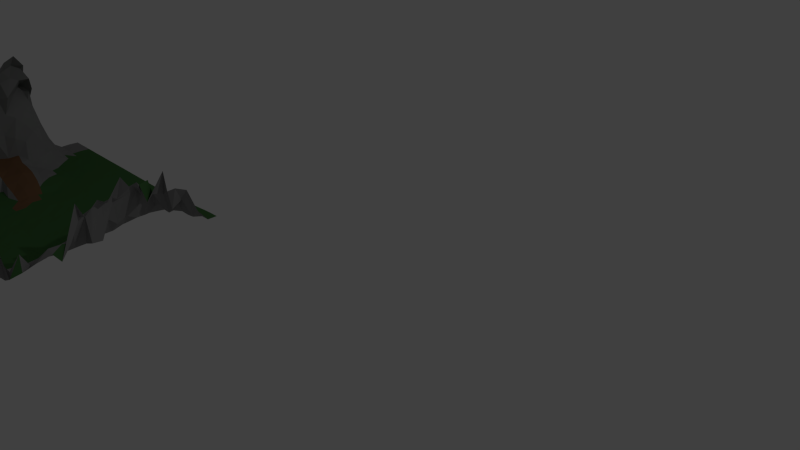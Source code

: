 # Source: VillageTest.blend  (saved by Blender 2.76.0; exported with 4.5.12 LTS)
import bpy
from mathutils import Matrix  # noqa: F401  (used for matrix-valued properties, if any)

bpy.ops.wm.read_factory_settings(use_empty=True)
scene = bpy.context.scene
scene.name = 'Scene'

# ---- collections
col_collection_1 = bpy.data.collections.new('Collection 1'); scene.collection.children.link(col_collection_1)

# ---- materials (node trees are filled in below, after node groups)
mat_rock = bpy.data.materials.new('Rock')
mat_rock.alpha_threshold = 0.0
mat_rock.use_transparent_shadow = False
mat_rock.diffuse_color = (0.2598, 0.2598, 0.2598, 1.0)
mat_rock.roughness = 0.5
mat_dirt = bpy.data.materials.new('Dirt')
mat_dirt.alpha_threshold = 0.0
mat_dirt.use_transparent_shadow = False
mat_dirt.diffuse_color = (0.214, 0.1152, 0.0608, 1.0)
mat_dirt.roughness = 0.5
mat_grass = bpy.data.materials.new('Grass')
mat_grass.alpha_threshold = 0.0
mat_grass.use_transparent_shadow = False
mat_grass.diffuse_color = (0.06327, 0.1679, 0.05485, 1.0)
mat_grass.roughness = 0.5

# ---- material node trees

# ---- world
world_world = bpy.data.worlds.new('World'); scene.world = world_world
world_world.color = (0.05127, 0.05127, 0.05127)
world_world.use_sun_shadow = False
world_world.sun_shadow_jitter_overblur = 0.0
world_world.cycles.sampling_method = 'MANUAL'
world_world.cycles.sample_map_resolution = 256

# ---- cameras
cam_camera = bpy.data.cameras.new('Camera')
cam_camera.clip_end = 100.0
cam_camera.lens = 35.0
cam_camera.sensor_width = 32.0
cam_camera.sensor_height = 18.0
cam_camera.ortho_scale = 7.314
cam_camera.dof.focus_distance = 0.0
cam_camera.dof.aperture_fstop = 128.0

# ---- lights
light_lamp = bpy.data.lights.new('Lamp', 'POINT')
light_lamp.transmission_factor = 0.0
light_lamp.cutoff_distance = 30.0
light_lamp.energy = 100.0
light_lamp.shadow_buffer_clip_start = 1.001
light_lamp.shadow_soft_size = 0.1
light_lamp.shadow_maximum_resolution = 0.006
light_lamp.use_absolute_resolution = True
light_lamp.cycles.use_multiple_importance_sampling = False

# ---- meshes
me_plane_001 = bpy.data.meshes.new('Plane.001')
me_plane_001.from_pydata([(-1.002, -1.0, 0.006134), (-1.015, 0.03252, 0.1204), (-0.8977, -0.4525, 0.2572), (-0.4999, -1.0, -3.729e-05), (-0.4997, 0.0001616, 0.0007154), (-0.5002, -0.4997, 0.001292), (-0.9071, -0.7348, 0.1861), (-0.2491, -1.0, -0.0002948), (-0.7516, -0.0004828, -0.0005251), (-0.8558, -0.1727, 0.3186), (-0.7332, -0.9961, -0.0001263), (-0.2522, 0.004519, 0.01869), (-0.4992, -0.2497, 0.0001796), (-0.5229, -0.7538, 0.01634), (-0.8035, -0.4866, 0.05832), (-0.248, -0.5003, 0.001798), (-0.2487, -0.7501, -0.0003916), (-0.8177, -0.7416, 0.03079), (-0.8095, -0.2375, 0.04798), (-0.2487, -0.2475, -0.0009352), (-0.9067, -0.8709, 0.1407), (-0.9996, 0.1249, -9.915e-05), (-0.1243, -1.0, -0.0002421), (-0.8823, 0.01078, 0.03987), (-0.8733, -0.3133, 0.2746), (-0.6144, -0.9976, -0.0001647), (-0.3749, 7.566e-05, 0.0003348), (-0.4988, -0.1246, 0.0003853), (-0.5151, -0.6263, 0.01005), (-0.9513, -0.4643, 0.1787), (-0.3745, -0.5001, -0.002396), (-0.8807, -0.5879, 0.2187), (-0.3734, -0.9999, -0.0005363), (-0.6243, -0.0001525, 0.0001536), (-0.8661, -0.02993, 0.3586), (-0.8544, -1.002, 0.0008591), (-0.1255, 0.01831, 0.08345), (-0.4997, -0.3749, -0.0001113), (-0.4963, -0.8572, 0.0006405), (-0.6323, -0.5083, 0.002523), (-0.1018, -0.4882, 0.05589), (-0.5, 0.125, 0.0001119), (-0.2498, 0.1278, 0.009739), (-0.7474, 0.124, -0.0007281), (-0.2487, -0.6266, 0.0002041), (-0.2477, -0.8749, -0.0007654), (-0.3749, -0.7501, -0.0003608), (-0.1281, -0.739, 0.04771), (-0.8023, -0.6186, 0.05298), (-0.7449, -0.8568, 0.01847), (-0.95, -0.7525, 0.1005), (-0.6328, -0.7535, 0.0123), (-0.7938, -0.1106, 0.04044), (-0.7985, -0.3644, 0.05224), (-0.9113, -0.2111, 0.194), (-0.6315, -0.2495, 0.0001184), (-0.2413, -0.1172, 0.01889), (-0.2469, -0.372, -0.0003337), (-0.3749, -0.25, -0.0001972), (-0.06092, -0.234, 0.1515), (-0.1026, -0.3624, 0.05523), (-0.3743, -0.3749, -0.000624), (-0.3744, -0.1249, -0.000393), (-0.6247, -0.3749, 0.000586), (-0.9501, -0.3458, 0.1299), (-0.9007, -0.07838, 0.1793), (-0.6299, -0.8411, 0.00561), (-0.946, -0.8768, 0.04744), (-0.965, -0.6032, 0.1214), (-0.1308, -0.8619, 0.04961), (-0.374, -0.875, -0.0003863), (-0.3747, -0.6254, -0.001984), (-0.625, 0.125, -1.335e-05), (-0.8716, 0.1237, -0.0009512), (-0.1222, 0.13, 0.01504), (-0.375, 0.125, 7.444e-05), (-0.1229, -0.6219, 0.03925), (-0.6273, -0.6119, 0.03692), (-0.6271, -0.1373, 0.00156), (-0.08739, -0.09665, 0.1609), (-0.9205, -0.9361, 0.07062), (-1.001, 0.06678, 0.01674), (-0.06211, -1.0, -0.0001287), (-0.948, 0.02526, 0.09518), (-0.8873, -0.3855, 0.267), (-0.5622, -1.0, -0.0001079), (-0.4373, 0.0001529, 0.0006767), (-0.4997, -0.06237, 0.0003896), (-0.5101, -0.569, -0.001048), (-0.9334, -0.4542, 0.2415), (-0.4365, -0.4998, -0.001418), (-0.9011, -0.6605, 0.2016), (-0.3117, -1.0, -0.0002733), (-0.6843, -0.001134, -0.00069), (-0.8636, -0.09122, 0.38), (-0.7871, -0.9992, 0.002084), (-0.188, 0.009625, 0.03455), (-0.4989, -0.3122, -0.0007528), (-0.5124, -0.8011, 0.003168), (-0.7492, -0.5014, -8.576e-06), (-0.1607, -0.5005, 0.003018), (-0.2485, -0.564, 0.000688), (-0.2489, -0.8125, -0.000423), (-0.4754, -0.7564, 0.003938), (-0.1858, -0.75, 0.0004225), (-0.8116, -0.5523, 0.05609), (-0.7861, -0.8015, 0.02408), (-0.9332, -0.7412, 0.1475), (-0.7228, -0.7495, 0.01166), (-0.7658, -0.05929, 0.01276), (-0.8009, -0.3004, 0.059), (-0.9003, -0.1762, 0.287), (-0.7318, -0.2223, 0.003498), (-0.246, -0.05697, 0.01567), (-0.2497, -0.3082, -0.005952), (-0.4359, -0.2494, 0.000482), (-0.173, -0.2509, 0.01096), (-0.9071, -0.8021, 0.1638), (-0.1868, -1.0, -0.0002286), (-0.8128, -0.001737, -0.0009116), (-0.8696, -0.2384, 0.3103), (-0.6618, -0.9935, 0.0003079), (-0.3132, 0.001107, 0.004843), (-0.4985, -0.187, 0.0004437), (-0.5231, -0.6856, 0.02035), (-0.9532, -0.4899, 0.06272), (-0.3119, -0.5003, 8.189e-05), (-0.895, -0.5172, 0.253), (-0.4369, -1.0, -0.0001876), (-0.5622, 0.0001338, 0.0006984), (-0.9299, 0.005468, 0.2568), (-0.938, -1.001, 0.003371), (-0.0643, 0.01477, 0.1432), (-0.4991, -0.4374, -0.001307), (-0.4996, -0.9354, 9.924e-05), (-0.564, -0.5003, 0.003046), (-0.07279, -0.4673, 0.1402), (-0.4999, 0.06259, 0.0004101), (-0.2521, 0.06747, 0.02006), (-0.7481, 0.06178, -0.0005346), (-0.2489, -0.6884, 4.872e-05), (-0.2489, -0.9375, -0.0003733), (-0.3123, -0.7501, -0.0009069), (-0.06562, -0.7434, 0.03414), (-0.7978, -0.6802, 0.04587), (-0.7363, -0.929, -0.0004615), (-0.9235, -0.7497, 0.03236), (-0.5603, -0.7605, 0.0317), (-0.8005, -0.1755, 0.04151), (-0.8094, -0.4249, 0.04943), (-0.8993, -0.237, 0.06097), (-0.5616, -0.2497, -9.397e-05), (-0.2432, -0.1824, 0.01247), (-0.2471, -0.4365, 0.004054), (-0.3116, -0.2491, -0.0001312), (-0.04147, -0.2011, 0.1943), (-0.06047, -0.2968, 0.09776), (-0.1151, -0.4328, 0.02715), (-0.1807, -0.3721, 0.01156), (-0.02972, -0.3496, 0.08921), (-0.3731, -0.3121, -0.001056), (-0.3737, -0.4373, -0.001559), (-0.436, -0.3747, -0.001163), (-0.3111, -0.3739, 6.192e-05), (-0.3746, -0.06229, 0.0006281), (-0.3747, -0.1874, -6.798e-05), (-0.437, -0.1247, 0.001217), (-0.3095, -0.1224, 0.006548), (-0.6261, -0.312, -0.000845), (-0.6255, -0.4373, -0.0003787), (-0.7582, -0.3737, -0.001072), (-0.5619, -0.3748, -0.0002592), (-0.9476, -0.2878, 0.1099), (-0.9396, -0.4014, 0.1585), (-0.906, -0.3153, 0.2453), (-0.8962, -0.3622, 0.06033), (-0.8957, -0.03095, 0.1191), (-0.9047, -0.1343, 0.1982), (-0.8955, -0.04441, 0.3037), (-0.8739, -0.1039, 0.05619), (-0.6399, -0.8001, 0.02863), (-0.6212, -0.9361, 0.001951), (-0.6929, -0.8549, 0.009073), (-0.5654, -0.849, 0.002477), (-0.9663, -0.8116, 0.08183), (-0.9009, -0.9386, 0.01159), (-0.9941, -0.8703, 0.08521), (-0.8838, -0.8782, 0.004753), (-0.9597, -0.5346, 0.159), (-0.9583, -0.6865, 0.09433), (-0.9214, -0.5905, 0.1913), (-0.9246, -0.6178, 0.04809), (-0.1345, -0.7919, 0.07832), (-0.1247, -0.9373, 0.000675), (-0.1863, -0.8747, 0.0003293), (-0.06469, -0.8694, 0.02096), (-0.3746, -0.8125, -0.0003254), (-0.373, -0.9374, -0.0006427), (-0.4358, -0.8729, -0.000353), (-0.3109, -0.8749, -0.0006496), (-0.3741, -0.5625, -0.001184), (-0.3745, -0.6876, -0.001063), (-0.4581, -0.6259, -0.0002429), (-0.312, -0.6259, -0.0002765), (-0.6249, 0.0625, 0.000127), (-0.686, 0.1244, -0.0004174), (-0.5625, 0.125, 4.111e-06), (-0.8697, 0.06049, -0.001486), (-0.9344, 0.1238, -0.0008636), (-0.8107, 0.1243, -0.0005006), (-0.1245, 0.07585, 0.06643), (-0.1864, 0.1294, 0.01463), (-0.05953, 0.1304, 0.01592), (-0.3748, 0.0626, 0.0004532), (-0.4375, 0.125, 1.763e-05), (-0.3123, 0.1255, 0.001511), (-0.08668, -0.5558, 0.04166), (-0.1175, -0.6802, 0.04695), (-0.1836, -0.6267, 0.008401), (-0.06472, -0.6157, 0.06839), (-0.6342, -0.5679, 0.02037), (-0.631, -0.6575, 0.01537), (-0.7003, -0.6196, 0.0355), (-0.5656, -0.6156, 0.02622), (-0.623, -0.06306, -7.571e-05), (-0.6215, -0.1824, 0.006765), (-0.7042, -0.1184, 0.02207), (-0.5618, -0.1249, -0.0007952), (-0.1284, -0.0366, 0.1327), (-0.06637, -0.1948, 0.06005), (-0.1616, -0.1219, 0.03065), (-0.04529, -0.08161, 0.2077), (-0.04166, -0.1277, 0.2383), (-0.143, -0.1945, 0.03553), (-0.1822, -0.05154, 0.03326), (-0.5612, -0.1871, 0.0004314), (-0.7127, -0.1786, 0.02736), (-0.6925, -0.06155, 0.005053), (-0.5681, -0.6769, 0.03134), (-0.7082, -0.6842, 0.008431), (-0.7118, -0.5606, 0.02492), (-0.06087, -0.6866, 0.02755), (-0.1755, -0.6881, 0.00536), (-0.1746, -0.5654, 0.0004992), (-0.3131, 0.06381, 0.00545), (-0.4374, 0.06254, 0.0001941), (-0.05885, 0.07285, 0.1313), (-0.1878, 0.07025, 0.02806), (-0.8126, 0.06252, 2.49e-05), (-0.934, 0.06323, 0.007928), (-0.5625, 0.06251, 5.494e-05), (-0.6848, 0.06149, -0.0007501), (-0.3116, -0.6879, -0.0003242), (-0.4847, -0.6941, 0.003799), (-0.4373, -0.5626, -0.001889), (-0.3101, -0.9374, -0.0008038), (-0.4371, -0.9375, -0.0001461), (-0.4369, -0.8125, 1.119e-05), (-0.06232, -0.9368, 0.002584), (-0.1871, -0.9375, -0.0001412), (-0.188, -0.8111, 0.005082), (-0.918, -0.6822, 0.04479), (-0.9394, -0.6644, 0.1706), (-0.9252, -0.516, 0.2322), (-0.8095, -0.9396, -0.001661), (-0.9652, -0.9382, 0.03494), (-0.9394, -0.8079, 0.1374), (-0.5625, -0.9375, 0.0002602), (-0.6777, -0.9313, -0.0007898), (-0.7122, -0.8037, 0.02244), (-0.894, -0.1684, 0.05518), (-0.9003, -0.1052, 0.3051), (-0.9572, -0.00666, 0.2148), (-0.9222, -0.4269, 0.05638), (-0.928, -0.3854, 0.2482), (-0.8929, -0.2546, 0.2384), (-0.5611, -0.4372, -0.001471), (-0.7523, -0.4365, 0.003872), (-0.7552, -0.3061, 0.004933), (-0.3102, -0.186, 0.003913), (-0.4366, -0.1873, -0.0008622), (-0.4369, -0.06229, 0.000233), (-0.3101, -0.4369, -0.0006603), (-0.4375, -0.4375, -0.0003998), (-0.4367, -0.3123, -0.0004958), (-0.0536, -0.4254, 0.05464), (-0.1812, -0.4351, 0.01348), (-0.177, -0.3105, 0.01101), (-0.04033, -0.2625, 0.2039), (-0.3118, -0.3104, -0.001778), (-0.3113, -0.06138, 0.003058), (-0.5614, -0.3123, -0.00108), (-0.8843, -0.3006, 0.06409), (-0.8432, -0.05199, 0.03571), (-0.5775, -0.8022, 0.015), (-0.916, -0.8158, 0.02212), (-0.9477, -0.5587, 0.05457), (-0.08476, -0.7707, 0.1604), (-0.3124, -0.8125, -7.262e-05), (-0.3119, -0.5635, -0.0008061), (-0.05533, -0.5503, 0.06778), (-0.5737, -0.5747, 0.003024), (-0.5622, -0.06244, -0.0001557), (-0.07279, -0.04628, 0.1265), (-1.011, -0.9682, 0.02161), (-1.003, 0.04584, 0.05877), (-0.9778, 0.0288, 0.1124), (-0.8881, -0.4218, 0.2599), (-0.5311, -1.0, -5.434e-05), (-0.4684, 0.0001916, 0.000848), (-0.4997, -0.03104, 0.0009044), (-0.5015, -0.5314, 0.002066), (-0.9307, -0.4505, 0.2486), (-0.4691, -0.5001, -0.0002406), (-0.9026, -0.6999, 0.1915), (-0.2811, -1.0, -4.574e-05), (-0.7167, -0.001169, -0.0009088), (-0.858, -0.134, 0.3377), (-0.7717, -0.9974, -0.0007161), (-0.2203, 0.006633, 0.02549), (-0.4978, -0.2806, -0.0001417), (-0.5229, -0.7756, 0.00932), (-0.7664, -0.4956, 0.01502), (-0.2137, -0.5004, 0.002621), (-0.2481, -0.5324, -0.0002926), (-0.2482, -0.7812, -0.0009802), (-0.5043, -0.7556, 0.009056), (-0.218, -0.7502, -0.000572), (-0.8126, -0.5169, 0.06121), (-0.8131, -0.7751, 0.02809), (-0.9291, -0.7374, 0.1655), (-0.7602, -0.7423, 0.02394), (-0.7555, -0.03194, 0.001559), (-0.8063, -0.269, 0.05535), (-0.883, -0.1768, 0.2976), (-0.7605, -0.243, 0.03034), (-0.2498, -0.02675, 0.016), (-0.2487, -0.2774, -0.004886), (-0.4683, -0.2498, 0.0008781), (-0.2149, -0.2474, 0.002536), (-0.9103, -0.835, 0.149), (-0.9981, 0.1556, -0.000518), (-0.1553, -1.0, -0.0003133), (-0.8511, 0.004257, 0.0148), (-0.8706, -0.2803, 0.273), (-0.6454, -0.9974, 0.0003032), (-0.3437, 0.0002261, 0.0009966), (-0.4994, -0.1561, -0.0005602), (-0.5191, -0.6524, 0.01777), (-0.9588, -0.4783, 0.118), (-0.3428, -0.4999, -0.0003928), (-0.8839, -0.552, 0.2392), (-0.4057, -1.0, -0.0001672), (-0.5935, 0.0001124, 0.0005318), (-0.9388, -0.009042, 0.3171), (-0.9016, -1.001, 0.00107), (-0.09304, 0.01589, 0.125), (-0.4989, -0.406, -0.0007071), (-0.4971, -0.8948, 0.0003341), (-0.5961, -0.5043, 0.00311), (-0.08598, -0.4861, 0.06569), (-0.5, 0.09378, 0.0001361), (-0.251, 0.09772, 0.01529), (-0.7473, 0.09274, -0.0007492), (-0.2485, -0.6577, -0.0009116), (-0.2497, -0.9062, -0.0001143), (-0.343, -0.7501, -0.001155), (-0.1039, -0.7307, 0.08193), (-0.8021, -0.6481, 0.05167), (-0.7636, -0.8993, 0.004256), (-0.9485, -0.752, 0.05578), (-0.5934, -0.762, 0.03132), (-0.8, -0.1414, 0.04347), (-0.8043, -0.3951, 0.04903), (-0.9329, -0.2224, 0.1068), (-0.593, -0.2496, -0.0008496), (-0.2414, -0.1496, 0.01653), (-0.2471, -0.4047, 0.00325), (-0.3417, -0.2495, -0.0006863), (-0.05788, -0.2144, 0.1686), (-0.06977, -0.2705, 0.1042), (-0.1122, -0.3963, 0.04572), (-0.2144, -0.3719, 0.004811), (-0.05461, -0.3487, 0.09697), (-0.3735, -0.2808, -0.000109), (-0.3739, -0.4059, 0.0005466), (-0.4659, -0.3744, -0.002342), (-0.3417, -0.3745, -0.0007786), (-0.3748, -0.03116, 0.0002742), (-0.3744, -0.1561, -0.0006365), (-0.4685, -0.1249, 8.608e-05), (-0.343, -0.1245, 0.00158), (-0.6294, -0.2811, 0.000416), (-0.6236, -0.4059, -0.001059), (-0.7801, -0.3727, 0.01976), (-0.5935, -0.375, -0.0005344), (-0.9155, -0.2619, 0.1649), (-0.9416, -0.3682, 0.1578), (-0.9034, -0.3145, 0.2582), (-0.9367, -0.3588, 0.07437), (-0.8836, -0.01269, 0.0767), (-0.904, -0.1072, 0.1956), (-0.8891, -0.03422, 0.3435), (-0.8753, -0.1024, 0.1158), (-0.6344, -0.7859, 0.02622), (-0.6224, -0.8908, 0.003217), (-0.7231, -0.8558, 0.009119), (-0.5985, -0.8313, 0.003484), (-0.9658, -0.7822, 0.08227), (-0.9289, -0.9061, 0.0292), (-0.916, -0.8695, 0.1043), (-0.92, -0.8774, 0.02656), (-0.9444, -0.4917, 0.1747), (-0.9864, -0.6414, 0.09844), (-0.9009, -0.5903, 0.2049), (-0.9662, -0.6172, 0.06484), (-0.1267, -0.7772, 0.01645), (-0.1252, -0.9033, 0.01071), (-0.2168, -0.8749, -0.0006557), (-0.09351, -0.8741, 0.00298), (-0.3739, -0.7812, -0.0004964), (-0.3743, -0.9062, -0.0002172), (-0.4662, -0.8635, 0.000383), (-0.3417, -0.8749, -0.0007855), (-0.3751, -0.5314, -0.0006252), (-0.3738, -0.6563, -0.0008917), (-0.5002, -0.634, 0.003315), (-0.3427, -0.6256, -0.001572), (-0.6244, 0.09351, -0.000175), (-0.7182, 0.1248, -0.0001501), (-0.5938, 0.125, 0.0), (-0.8708, 0.09216, -0.001174), (-0.9676, 0.1246, -0.0003125), (-0.8423, 0.1245, -0.0004063), (-0.1222, 0.1003, 0.02029), (-0.2183, 0.1288, 0.01314), (-0.09077, 0.1303, 0.01582), (-0.3749, 0.09379, 0.0001587), (-0.4687, 0.125, 2.573e-05), (-0.3437, 0.1251, 0.0002369), (-0.09291, -0.5177, 0.06405), (-0.1159, -0.6545, 0.03084), (-0.217, -0.6271, 0.001458), (-0.09754, -0.611, 0.0844), (-0.6378, -0.5482, 0.008678), (-0.6264, -0.6287, 0.03549), (-0.7547, -0.6186, 0.03449), (-0.5951, -0.6102, 0.03316), (-0.6233, -0.03183, -0.0003303), (-0.6244, -0.1524, 0.005776), (-0.7503, -0.1129, 0.03535), (-0.5918, -0.1251, 0.0001412), (-0.1312, -0.00396, 0.1157), (-0.08107, -0.1426, 0.1547), (-0.2028, -0.1181, 0.02471), (-0.071, -0.08495, 0.1903), (-0.9403, -0.9028, 0.09981), (-0.9976, 0.09284, -0.0006601), (-0.09371, -1.0, -1.253e-05), (-0.9112, 0.01722, 0.06814), (-0.8647, -0.3465, 0.2731), (-0.5908, -0.9994, -0.0001622), (-0.4061, 9.217e-05, 0.0004079), (-0.4992, -0.09347, 0.0003529), (-0.5162, -0.6018, 0.001611), (-0.9428, -0.4561, 0.2185), (-0.4049, -0.4998, -0.00158), (-0.8807, -0.628, 0.2091), (-0.3427, -1.0, -0.0003616), (-0.6548, -0.0004552, -8.937e-05), (-0.8643, -0.05609, 0.3957), (-0.8262, -1.002, 0.0009242), (-0.1593, 0.01826, 0.06524), (-0.4973, -0.3431, -0.001471), (-0.5031, -0.8281, 0.000212), (-0.6772, -0.5391, 0.005772), (-0.1082, -0.4973, 0.01699), (-0.5, 0.1562, 0.0), (-0.2491, 0.1582, 0.005835), (-0.7484, 0.1557, -0.0004342), (-0.2484, -0.5955, 1.377e-05), (-0.248, -0.8437, -0.000737), (-0.4081, -0.7505, 9.863e-05), (-0.1561, -0.7417, 0.03425), (-0.8044, -0.586, 0.05251), (-0.7678, -0.8295, 0.02448), (-0.9597, -0.7451, 0.1289), (-0.6737, -0.7476, 0.009667), (-0.781, -0.08408, 0.0206), (-0.8034, -0.3298, 0.06004), (-0.8927, -0.199, 0.2526), (-0.6738, -0.2296, 0.002413), (-0.2426, -0.08673, 0.01762), (-0.2489, -0.3399, -0.004612), (-0.4054, -0.2496, 0.001286), (-0.1162, -0.2549, 0.04209), (-0.9025, -0.7705, 0.1759), (-0.2171, -0.9999, -0.0005331), (-0.7806, -0.001955, -0.001709), (-0.8675, -0.2004, 0.3335), (-0.687, -0.9922, -0.0007657), (-0.283, 0.002657, 0.01138), (-0.4997, -0.2186, 7.68e-05), (-0.5208, -0.7222, 0.01908), (-0.9027, -0.4889, 0.05254), (-0.2796, -0.5003, -6.433e-05), (-0.8966, -0.4864, 0.257), (-0.4686, -1.0, -4.454e-05), (-0.5311, 6.54e-05, 0.0002894), (-1.019, 0.01829, 0.1881), (-0.9723, -0.9998, 0.00546), (-0.4999, -0.4687, 0.0001422), (-0.4991, -0.9687, -0.0002993), (-0.5304, -0.4994, 0.0008694), (-0.4998, 0.03136, 0.0004836), (-0.2526, 0.03643, 0.0214), (-0.7486, 0.03071, -0.0003946), (-0.2492, -0.7192, -0.000447), (-0.2495, -0.9687, -0.0001496), (-0.2801, -0.7501, -0.001084), (-0.805, -0.7113, 0.03824), (-0.7394, -0.9655, 8.106e-05), (-0.8722, -0.746, 0.03167), (-0.5346, -0.7524, 0.02496), (-0.8044, -0.2073, 0.04522), (-0.8075, -0.4553, 0.05304), (-0.8497, -0.2392, 0.05338), (-0.5307, -0.2498, 0.0006319), (-0.2458, -0.2156, 0.007063), (-0.2475, -0.4683, 0.003094), (-0.2797, -0.248, -0.001556), (-0.07702, -0.3266, 0.08207), (-0.1207, -0.4529, 0.068), (-0.1463, -0.3703, 0.0262), (-0.3724, -0.3431, -0.0007842), (-0.3746, -0.4687, -0.000479), (-0.404, -0.3745, -0.00163), (-0.2795, -0.3729, -0.0009525), (-0.3746, -0.09353, 0.0008985), (-0.3748, -0.2187, 0.000318), (-0.4053, -0.1247, 0.0003393), (-0.2751, -0.1198, 0.01244), (-0.6249, -0.3434, 0.0003728), (-0.6288, -0.4701, 0.001258), (-0.6583, -0.3748, -4.478e-05), (-0.5301, -0.3748, -0.001016), (-0.9502, -0.3198, 0.109), (-0.947, -0.4332, 0.1736), (-0.9369, -0.3315, 0.1921), (-0.8446, -0.3621, 0.05283), (-0.8932, -0.05515, 0.1529), (-0.9014, -0.1744, 0.2016), (-0.9376, -0.05801, 0.2474), (-0.8277, -0.1122, 0.04545), (-0.6406, -0.8186, 0.01446), (-0.6184, -0.9672, -0.0001465), (-0.6628, -0.8576, 0.007102), (-0.531, -0.8615, 0.002368), (-0.9571, -0.845, 0.07825), (-0.8806, -0.9711, 0.002116), (-0.9728, -0.8744, 0.06444), (-0.7982, -0.8681, 0.005828), (-0.9792, -0.5701, 0.1338), (-0.9774, -0.7159, 0.08122), (-0.9489, -0.5956, 0.1653), (-0.8567, -0.6202, 0.0568), (-0.1319, -0.829, 0.05611), (-0.1246, -0.9687, -0.0001384), (-0.1587, -0.8666, 0.0314), (-0.3736, -0.8437, -0.0007323), (-0.3741, -0.9687, -0.0003123), (-0.4061, -0.875, -7.253e-05), (-0.2781, -0.8749, -0.001101), (-0.3737, -0.5938, -0.001248), (-0.3751, -0.7188, -0.0004554), (-0.4057, -0.6251, -0.001816), (-0.2796, -0.6263, -0.0003099), (-0.625, 0.1562, 0.0), (-0.6248, 0.03125, 0.000148), (-0.6555, 0.1247, -0.0002192), (-0.5312, 0.125, 1.632e-05), (-0.8735, 0.1557, -0.0004196), (-0.8738, 0.03323, 0.01018), (-0.9059, 0.1249, -0.000101), (-0.779, 0.1241, -0.0006364), (-0.1223, 0.1612, 0.0146), (-0.1191, 0.03875, 0.04917), (-0.1543, 0.1298, 0.01495), (-0.375, 0.1562, 0.0), (-0.3748, 0.03139, 0.0006303), (-0.4062, 0.125, 3.539e-05), (-0.2811, 0.1265, 0.005249), (-0.115, -0.5887, 0.0431), (-0.1172, -0.7156, 0.02306), (-0.1535, -0.6214, 0.0352), (-0.6313, -0.5868, 0.03224), (-0.6304, -0.7291, 0.005796), (-0.6619, -0.6174, 0.03942), (-0.5398, -0.6218, 0.01847), (-0.6239, -0.09445, -0.000386), (-0.6263, -0.2165, 0.002496), (-0.6656, -0.127, 0.0117), (-0.5302, -0.1246, 0.00081), (-0.108, -0.05669, 0.1579), (-0.06419, -0.2265, 0.06372), (-0.1231, -0.1225, 0.06672), (-0.03833, -0.1086, 0.205), (-0.04012, -0.1753, 0.1783), (-0.06447, -0.1497, 0.1769), (-0.1485, -0.1587, 0.03658), (-0.1623, -0.2223, 0.01837), (-0.2043, -0.1848, 0.01473), (-0.07732, -0.1942, 0.09818), (-0.1861, -0.02026, 0.03714), (-0.174, -0.08453, 0.03395), (-0.2136, -0.0544, 0.02338), (-0.1519, -0.04799, 0.05115), (-0.5614, -0.156, -0.0006359), (-0.5618, -0.2184, 0.001328), (-0.5894, -0.1863, 0.0007792), (-0.5302, -0.1872, 9.768e-05), (-0.7135, -0.1457, 0.02926), (-0.7142, -0.2134, 0.0259), (-0.758, -0.1761, 0.03654), (-0.6641, -0.1784, 0.02078), (-0.6889, -0.03138, 0.0004724), (-0.6983, -0.1033, 0.009726), (-0.7282, -0.06933, 0.00908), (-0.6575, -0.06258, 0.0009805), (-0.5618, -0.6402, 0.03177), (-0.5747, -0.7184, 0.03), (-0.5972, -0.6803, 0.01584), (-0.5363, -0.6765, 0.0297), (-0.6974, -0.6503, 0.02743), (-0.7212, -0.7188, 0.004831), (-0.7437, -0.6799, 0.03104), (-0.6628, -0.671, 0.0126), (-0.7193, -0.5422, 0.01475), (-0.7087, -0.5894, 0.03226), (-0.7572, -0.5586, 0.02731), (-0.6734, -0.5647, 0.02511), (-0.07379, -0.6354, 0.1114), (-0.06701, -0.7088, 0.0549), (-0.09672, -0.677, 0.06337), (-0.1781, -0.6576, 0.00693), (-0.1803, -0.7194, 0.0007108), (-0.214, -0.6885, 0.0003069), (-0.1421, -0.6833, 0.02933), (-0.1578, -0.5339, -0.003068), (-0.1848, -0.5963, 0.004705), (-0.216, -0.5641, 0.001334), (-0.1236, -0.5654, 0.004664), (-0.3127, 0.09462, 0.003332), (-0.3134, 0.03265, 0.006018), (-0.3438, 0.06263, 0.0005805), (-0.2827, 0.06564, 0.01288), (-0.4375, 0.09378, 0.0001212), (-0.4375, 0.03128, 0.0001128), (-0.4687, 0.06254, 0.0001676), (-0.4062, 0.0625, 1.442e-05), (-0.4375, 0.1562, 0.0), (-0.05938, 0.1007, 0.05372), (-0.05049, 0.03254, 0.1516), (-0.08592, 0.06749, 0.09288), (-0.1873, 0.09976, 0.02126), (-0.1879, 0.03991, 0.03136), (-0.2206, 0.06903, 0.02534), (-0.1554, 0.07213, 0.03295), (-0.1857, 0.1598, 0.01082), (-0.8084, 0.0922, -0.001145), (-0.8112, 0.03064, -0.0004222), (-0.8392, 0.0608, -0.001252), (-0.7785, 0.06148, -0.0007542), (-0.9373, 0.09367, -5.629e-05), (-0.9394, 0.04171, 0.04267), (-0.9666, 0.06498, 0.01368), (-0.9045, 0.06248, 0.002293), (-0.9358, 0.1556, -0.0004786), (-0.5625, 0.09376, 3.069e-05), (-0.5625, 0.03127, 9.543e-05), (-0.5935, 0.06249, 0.0001897), (-0.5311, 0.06259, 0.0003795), (-0.6861, 0.09323, -0.0003867), (-0.6854, 0.03047, -0.0005487), (-0.7165, 0.06164, -0.0006396), (-0.6554, 0.06221, -0.0001804), (-0.687, 0.1561, -0.0001449), (-0.3118, -0.657, -0.0004664), (-0.3124, -0.719, -0.0007413), (-0.3435, -0.6878, -0.00116), (-0.2809, -0.6884, -0.0008799), (-0.4742, -0.6604, 0.0009078), (-0.4854, -0.7252, 0.005356), (-0.5079, -0.6954, 0.009094), (-0.4085, -0.6882, -0.0003791), (-0.4369, -0.5313, -0.002376), (-0.4602, -0.6102, 0.001719), (-0.4722, -0.5634, -0.0006369), (-0.4062, -0.5627, -0.002257), (-0.3102, -0.9062, -0.0007459), (-0.3118, -0.9687, -0.0002173), (-0.3435, -0.9375, -6.802e-05), (-0.2805, -0.9375, -0.0002577), (-0.4367, -0.9055, -0.00019), (-0.4369, -0.9687, -0.0002117), (-0.4675, -0.9368, -0.0003394), (-0.4059, -0.9375, -0.0001164), (-0.4614, -0.775, 0.002963), (-0.4364, -0.843, -0.0003357), (-0.4814, -0.7963, 0.004672), (-0.4048, -0.8125, -0.0008326), (-0.0669, -0.897, 0.03533), (-0.06148, -0.9687, -0.0003355), (-0.0936, -0.9369, 0.002055), (-0.1867, -0.9062, -0.0002624), (-0.1856, -0.9687, -0.0006195), (-0.2172, -0.9374, -0.0005004), (-0.1547, -0.9374, -0.0005085), (-0.1868, -0.78, 0.003956), (-0.1878, -0.8417, 0.007432), (-0.2173, -0.8124, -0.000498), (-0.1553, -0.8109, 0.005321), (-0.9165, -0.6512, 0.04443), (-0.9156, -0.7175, 0.03935), (-0.9544, -0.687, 0.04809), (-0.866, -0.6791, 0.04648), (-0.9122, -0.6275, 0.188), (-0.9392, -0.6962, 0.1617), (-0.9202, -0.6548, 0.1924), (-0.9595, -0.675, 0.1378), (-0.9293, -0.4886, 0.2338), (-0.9259, -0.5516, 0.2117), (-0.9205, -0.5168, 0.2395), (-0.9453, -0.5206, 0.2071), (-0.8399, -0.9078, -0.0004538), (-0.8039, -0.9687, -6.943e-05), (-0.8597, -0.9399, 0.002368), (-0.7719, -0.9335, -0.0004093), (-0.9858, -0.9028, 0.06093), (-0.9509, -0.9691, 0.01502), (-0.9528, -0.9368, 0.04114), (-0.9433, -0.9373, 0.02411), (-0.9399, -0.7718, 0.1374), (-0.936, -0.8407, 0.113), (-0.922, -0.8063, 0.1535), (-0.9574, -0.8115, 0.1067), (-0.5615, -0.9013, 0.001948), (-0.5621, -0.9687, -0.0001439), (-0.5924, -0.9371, 0.001074), (-0.5308, -0.9367, -8.033e-05), (-0.6835, -0.8929, 0.002431), (-0.6759, -0.9641, -0.0004082), (-0.7058, -0.9283, -2.835e-05), (-0.6531, -0.934, 0.001308), (-0.7193, -0.7795, 0.02578), (-0.697, -0.831, 0.01528), (-0.7512, -0.8049, 0.01764), (-0.673, -0.8034, 0.02501), (-0.878, -0.1376, 0.05425), (-0.8961, -0.2057, 0.05617), (-0.8903, -0.1685, 0.136), (-0.8493, -0.1744, 0.04656), (-0.8985, -0.07168, 0.317), (-0.8883, -0.1471, 0.2822), (-0.8901, -0.09636, 0.3438), (-0.9103, -0.1221, 0.2547), (-0.9565, 0.01075, 0.1561), (-0.9681, -0.02209, 0.2683), (-0.9527, 0.001987, 0.2455), (-0.9247, -0.0171, 0.1714), (-0.9103, -0.3955, 0.05259), (-0.9412, -0.4568, 0.06111), (-0.9292, -0.4115, 0.1192), (-0.8685, -0.4252, 0.05807), (-0.9202, -0.3502, 0.2486), (-0.9295, -0.4205, 0.2433), (-0.917, -0.3827, 0.255), (-0.9338, -0.3881, 0.2258), (-0.8962, -0.2141, 0.2856), (-0.9042, -0.2887, 0.2259), (-0.8903, -0.2442, 0.2743), (-0.9284, -0.2689, 0.1826), (-0.561, -0.4061, -0.002499), (-0.5623, -0.4685, 0.0002631), (-0.5926, -0.4372, -0.001023), (-0.5311, -0.4375, -0.0004007), (-0.7555, -0.4049, 0.0002013), (-0.7522, -0.4694, 0.002313), (-0.7667, -0.4346, 0.01084), (-0.6641, -0.4374, -0.001163), (-0.7486, -0.2811, 0.002938), (-0.7544, -0.3433, -0.001443), (-0.7757, -0.3095, 0.02179), (-0.6657, -0.312, -0.0001028), (-0.3094, -0.154, 0.005066), (-0.3109, -0.2181, 0.001685), (-0.3425, -0.1871, 0.0003377), (-0.2767, -0.1842, 0.007881), (-0.4365, -0.1559, 0.0001697), (-0.4356, -0.2181, 0.0008438), (-0.4676, -0.1873, -0.001268), (-0.4048, -0.1869, 0.001061), (-0.4371, -0.03099, 0.001016), (-0.4369, -0.09359, -0.000148), (-0.468, -0.0622, 0.0006204), (-0.4059, -0.06229, 0.0009076), (-0.3095, -0.4053, 0.0005191), (-0.3108, -0.4685, -0.0003063), (-0.3418, -0.4369, 2.68e-05), (-0.2785, -0.4366, 0.001756), (-0.4363, -0.406, -0.001121), (-0.4375, -0.4689, -0.001752), (-0.4686, -0.4376, -0.001068), (-0.4055, -0.4373, -0.0006159), (-0.4372, -0.2812, -0.0004542), (-0.4356, -0.3434, -0.001926), (-0.4667, -0.3121, -0.001655), (-0.4057, -0.3123, -0.0002225), (-0.04694, -0.3891, 0.07018), (-0.05736, -0.4593, 0.04616), (-0.08412, -0.4143, 0.09376), (-0.1803, -0.4036, 0.01392), (-0.1778, -0.4669, 0.01151), (-0.214, -0.4359, 0.008314), (-0.1491, -0.4328, 0.02503), (-0.174, -0.2813, 0.009061), (-0.1804, -0.3404, 0.011), (-0.2166, -0.3084, -0.002608), (-0.1203, -0.308, 0.05516), (-0.03526, -0.2446, 0.1597), (-0.02929, -0.3285, 0.05959), (-0.0335, -0.2943, 0.1002), (-0.311, -0.2794, -0.0027), (-0.311, -0.342, -0.002589), (-0.3414, -0.3115, -0.001239), (-0.2814, -0.3091, -0.005374), (-0.3128, -0.03061, 0.002633), (-0.31, -0.09167, 0.005192), (-0.3434, -0.06239, 0.000104), (-0.2787, -0.05932, 0.008705), (-0.561, -0.2809, -0.001435), (-0.5616, -0.3435, -0.0006254), (-0.5929, -0.3124, -0.00101), (-0.5298, -0.3121, -0.0008585), (-0.8941, -0.2685, 0.06496), (-0.8879, -0.3315, 0.06648), (-0.9301, -0.2967, 0.06405), (-0.8422, -0.2981, 0.06177), (-0.8257, -0.02854, 0.01237), (-0.8487, -0.08289, 0.04302), (-0.8711, -0.04361, 0.07108), (-0.8044, -0.05766, 0.01619), (-0.5661, -0.789, 0.02494), (-0.5792, -0.8121, 0.006183), (-0.6067, -0.8009, 0.02036), (-0.547, -0.7994, 0.008218), (-0.9158, -0.783, 0.0346), (-0.9006, -0.8462, 0.009513), (-0.9476, -0.8132, 0.05167), (-0.8627, -0.813, 0.008091), (-0.9543, -0.5241, 0.05954), (-0.9393, -0.5872, 0.04878), (-0.967, -0.5456, 0.102), (-0.8885, -0.5546, 0.05729), (-0.07357, -0.7587, 0.08889), (-0.07329, -0.8222, 0.08239), (-0.09672, -0.8045, 0.03011), (-0.3116, -0.7813, -0.0005506), (-0.3108, -0.8437, -0.0009315), (-0.3417, -0.8124, -0.0007697), (-0.2808, -0.8126, -0.0005462), (-0.3112, -0.5318, -0.0007987), (-0.3121, -0.5949, -0.0008726), (-0.3431, -0.5629, -0.0004958), (-0.2802, -0.5637, 0.0003794), (-0.5625, 0.1562, 0.0), (-0.8114, 0.1558, -0.0003019), (-0.05944, 0.1618, 0.0164), (-0.3122, 0.1567, 0.001351), (-0.05032, -0.5264, 0.03609), (-0.06069, -0.5812, 0.07547), (-0.08325, -0.545, 0.08445), (-0.5694, -0.539, 0.002332), (-0.5707, -0.5973, 0.01768), (-0.605, -0.5747, 0.01467), (-0.5453, -0.5775, 0.00278), (-0.5623, -0.03123, 0.0001148), (-0.5617, -0.09379, -0.0004579), (-0.5924, -0.06279, -0.0001309), (-0.5307, -0.06227, 0.0006768), (-0.08737, 0.02124, 0.198), (-0.06979, -0.06422, 0.1864), (-0.09882, -0.02271, 0.18), (-0.08595, -0.05613, 0.1656), (-0.09952, -0.0127, 0.1333), (-0.5307, -0.09344, 0.001155), (-0.5926, -0.09363, 0.0005312), (-0.5929, -0.03138, 0.0003165), (-0.5456, -0.6038, 0.009245), (-0.5993, -0.5883, 0.02614), (-0.6042, -0.558, 0.003102), (-0.0863, -0.5862, 0.05507), (-0.06904, -0.5228, 0.04662), (-0.2807, 0.1573, 0.003135), (-0.3437, 0.1563, 0.0002525), (-0.09078, 0.1616, 0.01591), (-0.7798, 0.1557, -0.0003929), (-0.842, 0.1556, -0.0004897), (-0.5312, 0.1562, 0.0), (-0.5938, 0.1562, 0.0), (-0.2802, -0.5954, -0.00165), (-0.3431, -0.5942, -0.0001985), (-0.3434, -0.5319, -0.003014), (-0.28, -0.8437, -0.0004965), (-0.343, -0.8437, -0.0002551), (-0.3432, -0.7813, -0.000793), (-0.1068, -0.8171, 0.1016), (-0.1005, -0.767, 0.05649), (-0.8789, -0.5829, 0.0563), (-0.9759, -0.5791, 0.08298), (-0.9611, -0.509, 0.1155), (-0.8294, -0.8433, 0.006369), (-0.9311, -0.8467, 0.03935), (-0.9512, -0.7833, 0.05085), (-0.5439, -0.8258, 0.002423), (-0.6104, -0.8089, 0.01146), (-0.5962, -0.7932, 0.02889), (-0.8177, -0.08353, 0.0257), (-0.8787, -0.06876, 0.09701), (-0.8596, -0.0206, 0.04049), (-0.8433, -0.3278, 0.05888), (-0.9269, -0.3319, 0.0672), (-0.9376, -0.2647, 0.09142), (-0.5291, -0.3432, -0.001124), (-0.5919, -0.3434, -0.001508), (-0.5934, -0.2811, -0.0006627), (-0.2762, -0.0893, 0.01081), (-0.343, -0.09327, 0.00159), (-0.3437, -0.03124, 2.832e-05), (-0.2796, -0.3404, -0.003895), (-0.3412, -0.3428, -0.0001101), (-0.3428, -0.2807, 8.187e-06), (-0.03699, -0.3171, 0.1058), (-0.05408, -0.2511, 0.1562), (-0.1378, -0.3396, 0.03599), (-0.2163, -0.3401, -0.0001124), (-0.2162, -0.2779, -0.002131), (-0.1389, -0.4674, 0.01157), (-0.2152, -0.468, 0.006259), (-0.2142, -0.4042, 0.007908), (-0.08457, -0.4626, 0.03391), (-0.07652, -0.3938, 0.05359), (-0.4047, -0.3432, 0.0002126), (-0.4671, -0.3433, -0.0008922), (-0.4673, -0.281, -0.002106), (-0.406, -0.4688, -0.001101), (-0.4687, -0.4687, 1.481e-05), (-0.4684, -0.4062, -0.0002988), (-0.2792, -0.4684, 0.001647), (-0.3435, -0.4688, -0.00142), (-0.3415, -0.4055, 0.0005926), (-0.4062, -0.09371, 0.0001249), (-0.4683, -0.09347, 0.001182), (-0.4686, -0.03119, 9.002e-05), (-0.4047, -0.2182, 0.0004993), (-0.4671, -0.2182, 1.779e-06), (-0.4676, -0.1557, 0.001353), (-0.2787, -0.2169, 0.003627), (-0.3422, -0.2183, -0.0002683), (-0.3425, -0.1556, 0.001673), (-0.66, -0.3436, -0.0007269), (-0.7774, -0.342, 0.01849), (-0.772, -0.2752, 0.02831), (-0.6699, -0.4693, 0.001867), (-0.7658, -0.4648, 0.01321), (-0.7748, -0.4037, 0.01729), (-0.5304, -0.4685, -0.0006263), (-0.5942, -0.4685, 0.001464), (-0.5934, -0.4062, -0.0006442), (-0.9236, -0.3073, 0.1807), (-0.8934, -0.2817, 0.2514), (-0.8907, -0.2059, 0.308), (-0.9539, -0.4215, 0.2264), (-0.9255, -0.4176, 0.2503), (-0.9203, -0.3467, 0.2635), (-0.8867, -0.4589, 0.05342), (-0.9532, -0.4479, 0.1037), (-0.9481, -0.3869, 0.08806), (-0.9306, -0.03617, 0.2162), (-0.8888, -0.01215, 0.3045), (-0.9875, 0.01613, 0.1795), (-0.9109, -0.1557, 0.2547), (-0.8887, -0.1369, 0.3067), (-0.8932, -0.06062, 0.359), (-0.8542, -0.2061, 0.04795), (-0.9016, -0.1957, 0.127), (-0.8982, -0.1275, 0.1274), (-0.6671, -0.8352, 0.01794), (-0.7401, -0.8334, 0.01655), (-0.752, -0.7744, 0.02077), (-0.6531, -0.9675, 3.247e-05), (-0.6956, -0.9609, 0.0002709), (-0.7136, -0.8937, 0.00337), (-0.5307, -0.9687, -0.0001705), (-0.5901, -0.9679, -0.0001105), (-0.5923, -0.892, 0.002529), (-0.9643, -0.839, 0.09209), (-0.9271, -0.8394, 0.1288), (-0.9366, -0.7677, 0.1584), (-0.9202, -0.9689, 0.008585), (-0.9819, -0.9686, 0.0197), (-0.9641, -0.9042, 0.06928), (-0.7631, -0.964, 0.0001675), (-0.8546, -0.9702, -0.001465), (-0.8972, -0.9094, 0.01051), (-0.9598, -0.5583, 0.1811), (-0.9205, -0.55, 0.2225), (-0.921, -0.4847, 0.2436), (-0.957, -0.7057, 0.1339), (-0.9269, -0.7008, 0.1726), (-0.9075, -0.624, 0.1974), (-0.866, -0.7155, 0.03914), (-0.9597, -0.7166, 0.05041), (-0.9601, -0.6513, 0.05645), (-0.1557, -0.8425, 0.004345), (-0.218, -0.8437, -0.0003439), (-0.2182, -0.7813, -0.0007384), (-0.1556, -0.9687, -0.0002244), (-0.218, -0.9687, -0.0002446), (-0.2177, -0.9062, -0.0003452), (-0.09329, -0.9687, -0.0001502), (-0.09705, -0.8989, 0.02777), (-0.4052, -0.8437, -0.0004282), (-0.4668, -0.836, 0.0002624), (-0.4938, -0.7804, 0.004896), (-0.4048, -0.9687, -0.0004873), (-0.4682, -0.9687, -0.0001804), (-0.466, -0.899, -0.0001026), (-0.2811, -0.9687, -4.355e-05), (-0.3416, -0.9687, -0.0007147), (-0.3413, -0.9061, -0.0007947), (-0.4059, -0.594, -0.002093), (-0.4773, -0.5964, -2.203e-05), (-0.4688, -0.531, 0.001138), (-0.4076, -0.7189, 0.0006819), (-0.5084, -0.7279, 0.01017), (-0.5079, -0.6619, 0.007586), (-0.2808, -0.7192, -0.0008605), (-0.3431, -0.7188, -0.0007148), (-0.3438, -0.6567, -0.0008816), (-0.6562, 0.1562, -2.516e-05), (-0.7179, 0.1559, -0.0002421), (-0.654, 0.03041, -0.0005691), (-0.7155, 0.03004, -0.0008942), (-0.7184, 0.09362, -9.425e-05), (-0.5312, 0.03129, 0.0001589), (-0.5933, 0.03116, 7.421e-05), (-0.5937, 0.09377, 0.0001038), (-0.9045, 0.1556, -0.0004943), (-0.9664, 0.1554, -0.0006522), (-0.9064, 0.03737, 0.02629), (-0.9723, 0.04499, 0.0547), (-0.9677, 0.09337, -0.0002814), (-0.7771, 0.02965, -0.001172), (-0.8415, 0.03048, 0.0001326), (-0.8435, 0.09365, -7.476e-05), (-0.1539, 0.1605, 0.01268), (-0.2174, 0.1591, 0.008629), (-0.1565, 0.04405, 0.04462), (-0.2209, 0.03844, 0.02807), (-0.2196, 0.09889, 0.01928), (-0.08207, 0.0322, 0.07468), (-0.08922, 0.09862, 0.02548), (-0.4062, 0.1562, 0.0), (-0.4688, 0.1562, 0.0), (-0.4062, 0.03127, 9.335e-05), (-0.4685, 0.03139, 0.0006055), (-0.4686, 0.09382, 0.0003047), (-0.2832, 0.0345, 0.01367), (-0.3437, 0.03157, 0.001418), (-0.3436, 0.09385, 0.0003909), (-0.1503, -0.5936, 0.02109), (-0.2169, -0.5959, 0.0009919), (-0.2134, -0.5326, 0.0002119), (-0.1468, -0.7177, 0.01126), (-0.2164, -0.7192, -0.0002586), (-0.2152, -0.658, 0.0002328), (-0.09777, -0.7065, 0.06214), (-0.09214, -0.6524, 0.04352), (-0.6691, -0.5892, 0.03486), (-0.754, -0.5884, 0.03574), (-0.7616, -0.5279, 0.01926), (-0.6709, -0.7192, 0.004439), (-0.7394, -0.7123, 0.02689), (-0.7439, -0.6629, 0.0322), (-0.5333, -0.7153, 0.02793), (-0.5945, -0.7218, 0.01507), (-0.5945, -0.6414, 0.03471), (-0.6626, -0.09189, 0.005448), (-0.7398, -0.09456, 0.01595), (-0.7248, -0.03054, 0.002111), (-0.6697, -0.2135, 0.01302), (-0.7628, -0.2085, 0.03359), (-0.7534, -0.1436, 0.04037), (-0.5301, -0.2185, -0.0005838), (-0.5918, -0.218, 0.0006119), (-0.5905, -0.1555, -0.0003195), (-0.141, -0.08205, 0.07138), (-0.2098, -0.08479, 0.02391), (-0.2174, -0.02425, 0.02377), (-0.09706, -0.2295, 0.05241), (-0.212, -0.2158, 0.009177), (-0.2002, -0.1525, 0.02038), (-0.06625, -0.1794, 0.17), (-0.06519, -0.1359, 0.1678), (-0.09864, -0.1566, 0.1014), (-0.1554, -0.01664, 0.04966), (-0.5306, -0.1559, 0.001211), (-0.6617, -0.1497, 0.01844), (-0.6538, -0.03217, -0.0004642), (-0.5356, -0.644, 0.02676), (-0.6591, -0.6378, 0.03537), (-0.6766, -0.5525, 0.01334), (-0.1424, -0.6576, 0.01283), (-0.09032, -0.5288, 0.01812), (-0.2819, 0.09614, 0.009287), (-0.4062, 0.09376, 3.383e-05), (-0.1545, 0.1002, 0.02109), (-0.7798, 0.09321, -0.0003994), (-0.9037, 0.09279, -0.0007099), (-0.5312, 0.0938, 0.0002071), (-0.656, 0.09366, -6.405e-05), (-0.2802, -0.6574, -0.0008967), (-0.4066, -0.6566, -0.001206), (-0.4056, -0.5312, -0.001705), (-0.281, -0.9062, -6.676e-05), (-0.4043, -0.9062, -0.0006384), (-0.4056, -0.7813, -0.0001172), (-0.1564, -0.9037, 0.009195), (-0.1591, -0.776, 0.02), (-0.8629, -0.6479, 0.04892), (-0.9385, -0.6253, 0.1651), (-0.9558, -0.4888, 0.2133), (-0.792, -0.9027, 0.000659), (-0.9615, -0.9056, 0.04031), (-0.9596, -0.7764, 0.1248), (-0.5291, -0.8988, 0.0006842), (-0.6516, -0.8924, 0.002444), (-0.6733, -0.7751, 0.02654), (-0.8462, -0.1397, 0.05044), (-0.8849, -0.09524, 0.2566), (-0.9196, 0.0004915, 0.1197), (-0.8546, -0.3958, 0.04818), (-0.9314, -0.3584, 0.2149), (-0.9098, -0.2295, 0.2322), (-0.5301, -0.4061, -0.001507), (-0.66, -0.4061, -0.001323), (-0.6686, -0.2814, -0.001224), (-0.2754, -0.1514, 0.01183), (-0.406, -0.1561, 0.0004651), (-0.4059, -0.03107, 0.0007512), (-0.2788, -0.4052, 0.0009363), (-0.4043, -0.4058, -0.001104), (-0.4062, -0.2813, -0.0002119), (-0.148, -0.4009, 0.02801), (-0.1265, -0.2827, 0.0357), (-0.2805, -0.2782, -0.004073), (-0.2814, -0.02878, 0.0092), (-0.5304, -0.281, -2.871e-05), (-0.8458, -0.2692, 0.05446), (-0.7924, -0.03083, 0.002674), (-0.5407, -0.7777, 0.01701), (-0.8756, -0.7775, 0.01811), (-0.9046, -0.5199, 0.054), (-0.2812, -0.7813, -0.0002994), (-0.2804, -0.5323, -0.0002906), (-0.5356, -0.5361, 0.002615), (-0.531, -0.03116, 0.0002622)], [], [(310, 4, 508), (311, 5, 513), (324, 15, 505), (325, 16, 519), (328, 14, 504), (329, 17, 522), (1171, 321, 13), (332, 8, 498), (1169, 333, 18), (320, 12, 527), (336, 11, 501), (337, 19, 530), (380, 59, 495), (381, 60, 533), (384, 58, 494), (385, 61, 536), (377, 57, 537), (388, 26, 462), (389, 62, 540), (376, 56, 541), (1157, 392, 55), (393, 63, 544), (357, 37, 545), (1154, 396, 54), (397, 64, 548), (373, 53, 549), (400, 23, 459), (401, 65, 552), (372, 52, 553), (1148, 404, 51), (405, 66, 556), (358, 38, 557), (1145, 408, 50), (1144, 409, 67), (369, 49, 561), (1142, 412, 29), (1141, 413, 68), (1140, 368, 48), (416, 47, 483), (417, 69, 568), (1137, 420, 46), (421, 70, 571), (365, 45, 572), (424, 30, 466), (425, 71, 575), (364, 44, 576), (428, 72, 579), (361, 41, 580), (431, 73, 583), (363, 43, 584), (434, 74, 587), (437, 75, 590), (362, 42, 591), (440, 40, 476), (441, 76, 594), (444, 39, 475), (445, 77, 597), (1120, 348, 28), (448, 33, 469), (1118, 449, 78), (347, 27, 602), (452, 36, 472), (453, 79, 605), (606, 231, 455), (607, 232, 608), (609, 230, 454), (610, 233, 611), (604, 229, 612), (613, 96, 319), (614, 234, 615), (603, 228, 616), (1106, 617, 227), (618, 235, 619), (502, 123, 620), (621, 226, 450), (1102, 622, 236), (600, 225, 624), (625, 93, 316), (626, 237, 627), (599, 224, 628), (1097, 629, 223), (630, 238, 631), (1095, 503, 124), (1094, 633, 222), (1093, 634, 239), (596, 221, 636), (1091, 637, 99), (1090, 638, 240), (1089, 595, 220), (641, 219, 443), (642, 241, 643), (644, 218, 442), (645, 242, 646), (593, 217, 647), (648, 100, 323), (649, 243, 650), (592, 216, 651), (652, 215, 439), (653, 244, 654), (515, 138, 655), (656, 214, 438), (657, 245, 658), (589, 213, 659), (661, 212, 436), (662, 246, 663), (664, 211, 435), (665, 247, 666), (586, 210, 667), (669, 209, 433), (670, 248, 671), (516, 139, 672), (673, 208, 432), (674, 249, 675), (582, 207, 676), (678, 206, 430), (679, 250, 680), (514, 137, 681), (682, 205, 429), (683, 251, 684), (578, 204, 685), (687, 203, 427), (688, 252, 689), (517, 140, 690), (691, 202, 426), (692, 253, 693), (1044, 574, 201), (695, 90, 313), (696, 254, 697), (573, 200, 698), (699, 199, 423), (700, 255, 701), (518, 141, 702), (1037, 703, 198), (1036, 704, 256), (570, 197, 706), (1034, 707, 103), (1033, 708, 257), (569, 196, 710), (711, 195, 419), (712, 258, 713), (714, 194, 418), (715, 259, 716), (567, 193, 717), (718, 104, 327), (719, 260, 720), (566, 192, 721), (1023, 722, 191), (723, 261, 724), (520, 144, 725), (1020, 726, 190), (1019, 727, 262), (1018, 563, 189), (1017, 730, 89), (1016, 731, 263), (1015, 562, 188), (1014, 734, 187), (1013, 735, 264), (1012, 521, 145), (1011, 738, 186), (1010, 739, 265), (1009, 559, 185), (1008, 742, 107), (1007, 743, 266), (1006, 558, 184), (1005, 746, 183), (1004, 747, 267), (512, 134, 749), (750, 182, 406), (1001, 751, 268), (1000, 555, 181), (999, 754, 108), (998, 755, 269), (554, 180, 757), (758, 179, 403), (995, 759, 270), (524, 148, 761), (762, 178, 402), (992, 763, 271), (991, 551, 177), (766, 83, 306), (767, 272, 768), (550, 176, 769), (770, 175, 399), (771, 273, 772), (525, 149, 773), (984, 774, 174), (983, 775, 274), (982, 547, 173), (981, 778, 111), (980, 779, 275), (979, 546, 172), (782, 171, 395), (783, 276, 784), (511, 133, 785), (975, 786, 170), (974, 787, 277), (543, 169, 789), (790, 112, 335), (791, 278, 792), (970, 542, 168), (794, 167, 391), (795, 279, 796), (528, 152, 797), (798, 166, 390), (799, 280, 800), (539, 165, 801), (802, 86, 309), (803, 281, 804), (538, 164, 805), (806, 163, 387), (807, 282, 808), (529, 153, 809), (810, 162, 386), (811, 283, 812), (535, 161, 813), (814, 115, 338), (815, 284, 816), (534, 160, 817), (818, 159, 383), (819, 285, 820), (821, 158, 382), (822, 286, 823), (532, 157, 824), (825, 116, 339), (826, 287, 827), (531, 156, 828), (829, 155, 379), (830, 288, 831), (832, 154, 378), (833, 289, 834), (493, 114, 835), (836, 122, 346), (837, 290, 838), (492, 113, 839), (935, 840, 151), (841, 291, 842), (473, 97, 843), (932, 844, 150), (845, 292, 846), (930, 489, 110), (848, 119, 343), (849, 293, 850), (488, 109, 851), (852, 147, 371), (853, 294, 854), (924, 474, 98), (923, 856, 146), (922, 857, 295), (921, 485, 106), (920, 860, 125), (919, 861, 296), (918, 484, 105), (864, 143, 367), (865, 297, 866), (867, 142, 366), (868, 298, 869), (481, 102, 870), (871, 126, 350), (872, 299, 873), (480, 101, 874), (879, 136, 360), (880, 300, 881), (882, 135, 359), (899, 883, 301), (464, 88, 885), (886, 129, 353), (887, 302, 888), (463, 87, 889), (890, 132, 356), (891, 303, 892), (893, 892, 228), (455, 893, 603), (231, 891, 893), (894, 356, 36), (892, 894, 452), (303, 890, 894), (895, 889, 302), (602, 895, 887), (27, 463, 895), (896, 888, 224), (451, 896, 599), (227, 887, 896), (897, 353, 33), (888, 897, 448), (302, 886, 897), (883, 898, 885), (223, 598, 898), (598, 28, 464), (595, 899, 884), (77, 447, 899), (447, 223, 883), (900, 359, 39), (884, 900, 444), (301, 882, 900), (901, 881, 216), (443, 901, 592), (219, 880, 901), (902, 360, 40), (881, 902, 440), (300, 879, 902), (591, 903, 878), (42, 478, 903), (439, 904, 588), (215, 878, 904), (436, 905, 585), (212, 877, 905), (584, 906, 876), (43, 479, 906), (433, 907, 581), (209, 876, 907), (580, 908, 875), (41, 477, 908), (430, 909, 577), (206, 875, 909), (910, 874, 299), (576, 910, 872), (44, 480, 910), (911, 873, 200), (427, 911, 573), (203, 872, 911), (912, 350, 30), (873, 912, 424), (299, 871, 912), (913, 870, 298), (572, 913, 868), (45, 481, 913), (914, 869, 196), (423, 914, 569), (199, 868, 914), (915, 366, 46), (869, 915, 420), (298, 867, 915), (916, 866, 192), (419, 916, 566), (195, 865, 916), (917, 367, 47), (866, 917, 416), (297, 864, 917), (861, 918, 863), (191, 565, 918), (565, 48, 484), (562, 919, 862), (68, 415, 919), (415, 191, 861), (412, 920, 349), (188, 862, 920), (862, 296, 860), (857, 921, 859), (187, 561, 921), (561, 49, 485), (558, 922, 858), (67, 411, 922), (411, 187, 857), (408, 923, 370), (184, 858, 923), (858, 295, 856), (853, 924, 855), (183, 557, 924), (557, 38, 474), (925, 854, 180), (66, 407, 925), (407, 183, 853), (404, 926, 371), (854, 926, 404), (294, 852, 926), (927, 851, 293), (553, 927, 849), (52, 488, 927), (928, 850, 176), (403, 928, 550), (179, 849, 928), (929, 343, 23), (850, 929, 400), (293, 848, 929), (930, 847, 292), (549, 930, 845), (53, 489, 930), (546, 931, 846), (399, 931, 546), (175, 845, 931), (396, 932, 374), (172, 846, 932), (846, 292, 844), (933, 843, 291), (545, 933, 841), (37, 473, 933), (542, 934, 842), (63, 395, 934), (171, 841, 934), (392, 935, 375), (168, 842, 935), (842, 291, 840), (936, 839, 290), (541, 936, 837), (56, 492, 936), (937, 838, 164), (391, 937, 538), (167, 837, 937), (938, 346, 26), (838, 938, 388), (290, 836, 938), (939, 835, 289), (537, 939, 833), (57, 493, 939), (940, 834, 160), (387, 940, 534), (163, 833, 940), (941, 378, 58), (834, 941, 384), (289, 832, 941), (942, 831, 156), (383, 942, 531), (159, 830, 942), (943, 379, 59), (831, 943, 380), (288, 829, 943), (944, 828, 287), (533, 944, 826), (60, 531, 944), (945, 827, 114), (382, 945, 493), (158, 826, 945), (946, 339, 19), (827, 946, 337), (287, 825, 946), (947, 824, 286), (476, 947, 822), (40, 532, 947), (948, 823, 153), (323, 948, 529), (100, 822, 948), (949, 382, 57), (823, 949, 377), (286, 821, 949), (950, 820, 157), (360, 950, 532), (136, 819, 950), (951, 383, 60), (820, 951, 381), (285, 818, 951), (952, 817, 284), (536, 952, 815), (61, 534, 952), (953, 816, 97), (386, 953, 473), (162, 815, 953), (954, 338, 12), (816, 954, 320), (284, 814, 954), (955, 813, 283), (466, 955, 811), (30, 535, 955), (956, 812, 133), (313, 956, 511), (90, 811, 956), (957, 386, 37), (812, 957, 357), (283, 810, 957), (958, 809, 282), (505, 958, 807), (15, 529, 958), (959, 808, 161), (350, 959, 535), (126, 807, 959), (960, 387, 61), (808, 960, 385), (282, 806, 960), (961, 805, 281), (540, 961, 803), (62, 538, 961), (962, 804, 87), (390, 962, 463), (166, 803, 962), (963, 309, 4), (804, 963, 310), (281, 802, 963), (964, 801, 280), (494, 964, 799), (58, 539, 964), (965, 800, 123), (338, 965, 502), (115, 799, 965), (966, 390, 27), (800, 966, 347), (280, 798, 966), (967, 797, 279), (530, 967, 795), (19, 528, 967), (968, 796, 165), (378, 968, 539), (154, 795, 968), (969, 391, 62), (796, 969, 389), (279, 794, 969), (970, 793, 278), (170, 544, 970), (544, 63, 542), (489, 971, 792), (53, 394, 971), (170, 791, 971), (333, 972, 335), (110, 792, 972), (792, 278, 790), (973, 789, 277), (99, 475, 973), (39, 543, 973), (525, 974, 788), (14, 322, 974), (322, 99, 787), (373, 975, 394), (149, 788, 975), (788, 277, 786), (976, 785, 276), (513, 976, 783), (5, 511, 976), (977, 784, 169), (359, 977, 543), (135, 783, 977), (978, 395, 63), (784, 978, 393), (276, 782, 978), (779, 979, 781), (548, 979, 779), (64, 546, 979), (344, 980, 780), (24, 398, 980), (398, 174, 779), (981, 334, 9), (120, 780, 981), (780, 275, 778), (775, 982, 777), (89, 465, 982), (465, 29, 547), (307, 983, 776), (2, 312, 983), (312, 89, 775), (460, 984, 398), (84, 776, 984), (776, 274, 774), (985, 773, 273), (504, 985, 771), (14, 525, 985), (547, 986, 772), (29, 349, 986), (125, 771, 986), (987, 399, 64), (772, 987, 397), (273, 770, 987), (988, 769, 272), (552, 988, 767), (65, 550, 988), (989, 768, 130), (402, 989, 354), (178, 767, 989), (990, 306, 1), (768, 990, 509), (272, 766, 990), (763, 991, 765), (111, 490, 991), (490, 54, 551), (317, 992, 764), (9, 334, 992), (334, 111, 763), (993, 402, 34), (94, 764, 993), (764, 271, 762), (994, 761, 270), (150, 526, 994), (526, 18, 524), (551, 995, 760), (54, 374, 995), (374, 150, 759), (996, 403, 65), (177, 760, 996), (760, 270, 758), (755, 997, 757), (182, 556, 997), (66, 554, 997), (485, 998, 756), (49, 406, 998), (406, 182, 755), (999, 331, 17), (106, 756, 999), (756, 269, 754), (751, 1000, 753), (121, 345, 1000), (345, 25, 555), (521, 1001, 752), (10, 500, 1001), (500, 121, 751), (1002, 406, 49), (145, 752, 1002), (752, 268, 750), (1003, 749, 267), (308, 1003, 747), (3, 512, 1003), (555, 1004, 748), (461, 1004, 555), (85, 747, 1004), (1005, 407, 66), (748, 1005, 405), (748, 267, 746), (743, 1006, 745), (186, 560, 1006), (560, 67, 558), (340, 1007, 744), (20, 410, 1007), (410, 186, 743), (496, 1008, 330), (117, 744, 1008), (744, 266, 742), (739, 1009, 741), (131, 355, 1009), (355, 35, 559), (304, 1010, 740), (0, 510, 1010), (510, 131, 739), (456, 1011, 410), (80, 740, 1011), (265, 738, 1011), (735, 1012, 737), (95, 318, 1012), (318, 10, 521), (559, 1013, 736), (35, 471, 1013), (471, 95, 735), (409, 1014, 411), (185, 736, 1014), (736, 264, 734), (731, 1015, 733), (190, 564, 1015), (564, 68, 562), (1016, 732, 127), (31, 414, 1016), (414, 190, 731), (1017, 312, 2), (732, 1017, 506), (732, 263, 730), (727, 1018, 729), (107, 486, 1018), (486, 50, 563), (314, 1019, 728), (6, 330, 1019), (330, 107, 727), (467, 1020, 414), (91, 728, 1020), (728, 262, 726), (1021, 725, 261), (522, 1021, 723), (17, 520, 1021), (563, 1022, 724), (50, 370, 1022), (146, 723, 1022), (413, 1023, 415), (189, 724, 1023), (724, 261, 722), (1024, 721, 260), (568, 1024, 719), (69, 566, 1024), (1025, 720, 102), (418, 1025, 481), (194, 719, 1025), (1026, 327, 16), (720, 1026, 325), (260, 718, 1026), (1027, 717, 259), (342, 1027, 715), (22, 567, 1027), (1028, 716, 141), (497, 1028, 518), (118, 715, 1028), (1029, 418, 45), (716, 1029, 365), (259, 714, 1029), (1030, 713, 193), (458, 1030, 567), (82, 712, 1030), (1031, 419, 69), (713, 1031, 417), (258, 711, 1031), (708, 1032, 710), (198, 571, 1032), (70, 569, 1032), (474, 1033, 709), (38, 422, 1033), (422, 198, 708), (321, 1034, 326), (98, 709, 1034), (709, 257, 707), (1035, 706, 256), (352, 1035, 704), (32, 570, 1035), (512, 1036, 705), (507, 1036, 512), (128, 704, 1036), (358, 1037, 422), (134, 705, 1037), (705, 256, 703), (1038, 702, 255), (315, 1038, 700), (7, 518, 1038), (1039, 701, 197), (468, 1039, 570), (92, 700, 1039), (1040, 423, 70), (701, 1040, 421), (255, 699, 1040), (1041, 698, 254), (575, 1041, 696), (71, 573, 1041), (1042, 697, 88), (426, 1042, 464), (202, 696, 1042), (1043, 313, 5), (697, 1043, 311), (254, 695, 1043), (1044, 694, 253), (103, 482, 1044), (46, 574, 1044), (503, 1045, 693), (13, 326, 1045), (326, 103, 692), (348, 1046, 426), (124, 693, 1046), (253, 691, 1046), (1047, 690, 252), (519, 1047, 688), (16, 517, 1047), (1048, 689, 201), (366, 1048, 574), (142, 688, 1048), (1049, 427, 71), (689, 1049, 425), (252, 687, 1049), (579, 1050, 686), (72, 577, 1050), (429, 1051, 479), (205, 686, 1051), (1052, 685, 251), (469, 1052, 683), (33, 578, 1052), (1053, 684, 139), (316, 1053, 516), (93, 683, 1053), (1054, 429, 43), (684, 1054, 363), (251, 682, 1054), (1055, 681, 250), (508, 1055, 679), (4, 514, 1055), (1056, 680, 204), (353, 1056, 578), (129, 679, 1056), (1057, 430, 72), (680, 1057, 428), (250, 678, 1057), (583, 1058, 677), (73, 581, 1058), (432, 1059, 341), (208, 677, 1059), (1060, 676, 249), (459, 1060, 674), (23, 582, 1060), (1061, 675, 81), (306, 1061, 305), (83, 674, 1061), (457, 1062, 432), (675, 1062, 457), (249, 673, 1062), (1063, 672, 248), (498, 1063, 670), (8, 516, 1063), (1064, 671, 207), (343, 1064, 582), (119, 670, 1064), (1065, 433, 73), (671, 1065, 431), (248, 669, 1065), (587, 1066, 668), (74, 585, 1066), (435, 1067, 478), (211, 668, 1067), (1068, 667, 247), (472, 1068, 665), (36, 586, 1068), (1069, 666, 138), (319, 1069, 515), (96, 665, 1069), (1070, 435, 42), (666, 1070, 362), (247, 664, 1070), (1071, 663, 210), (356, 1071, 586), (132, 662, 1071), (1072, 436, 74), (663, 1072, 434), (246, 661, 1072), (590, 1073, 660), (75, 588, 1073), (438, 1074, 477), (214, 660, 1074), (1075, 659, 245), (462, 1075, 657), (26, 589, 1075), (1076, 658, 137), (309, 1076, 514), (86, 657, 1076), (1077, 438, 41), (658, 1077, 361), (245, 656, 1077), (1078, 655, 244), (501, 1078, 653), (11, 515, 1078), (1079, 654, 213), (346, 1079, 589), (122, 653, 1079), (1080, 439, 75), (654, 1080, 437), (244, 652, 1080), (1081, 651, 243), (594, 1081, 649), (76, 592, 1081), (1082, 650, 101), (442, 1082, 480), (218, 649, 1082), (1083, 323, 15), (650, 1083, 324), (243, 648, 1083), (1084, 647, 242), (483, 1084, 645), (47, 593, 1084), (1085, 646, 140), (327, 1085, 517), (104, 645, 1085), (1086, 442, 44), (646, 1086, 364), (242, 644, 1086), (1087, 643, 217), (367, 1087, 593), (143, 642, 1087), (1088, 443, 76), (643, 1088, 441), (241, 641, 1088), (638, 1089, 640), (222, 597, 1089), (597, 77, 595), (484, 1090, 639), (48, 446, 1090), (446, 222, 638), (328, 1091, 322), (105, 639, 1091), (639, 240, 637), (1092, 636, 239), (487, 1092, 634), (487, 51, 596), (520, 1093, 635), (331, 1093, 520), (108, 634, 1093), (368, 1094, 446), (144, 635, 1094), (239, 633, 1094), (1095, 632, 238), (523, 1095, 630), (523, 13, 503), (596, 1096, 631), (51, 371, 1096), (371, 147, 630), (445, 1097, 447), (221, 631, 1097), (238, 629, 1097), (1098, 628, 237), (601, 1098, 626), (601, 78, 599), (1099, 627, 109), (450, 1099, 488), (226, 626, 1099), (1100, 316, 8), (627, 1100, 332), (237, 625, 1100), (1101, 624, 236), (491, 1101, 622), (491, 55, 600), (1102, 623, 148), (18, 335, 1102), (112, 622, 1102), (1103, 450, 52), (623, 1103, 372), (236, 621, 1103), (1104, 620, 235), (527, 1104, 618), (12, 502, 1104), (1105, 619, 225), (375, 1105, 600), (151, 618, 1105), (1106, 451, 78), (225, 619, 1106), (619, 235, 617), (1107, 616, 234), (605, 1107, 614), (79, 603, 1107), (1108, 615, 113), (454, 1108, 492), (230, 614, 1108), (1109, 319, 11), (615, 1109, 336), (234, 613, 1109), (1110, 612, 233), (495, 1110, 610), (59, 604, 1110), (1111, 611, 152), (339, 1111, 528), (116, 610, 1111), (1112, 454, 56), (611, 1112, 376), (233, 609, 1112), (1113, 608, 229), (379, 1113, 604), (155, 607, 1113), (1114, 455, 79), (608, 1114, 453), (232, 606, 1114), (1115, 605, 230), (612, 1115, 609), (229, 453, 1115), (1116, 472, 96), (616, 1116, 613), (228, 452, 1116), (1117, 602, 227), (235, 620, 1117), (123, 347, 1117), (1118, 601, 226), (624, 1118, 621), (624, 225, 449), (1119, 469, 93), (628, 1119, 625), (224, 448, 1119), (629, 1120, 598), (632, 1120, 629), (632, 124, 348), (1121, 597, 222), (636, 1121, 633), (221, 445, 1121), (637, 1122, 475), (240, 640, 1122), (640, 220, 444), (1123, 594, 218), (647, 1123, 644), (217, 441, 1123), (1124, 476, 100), (651, 1124, 648), (216, 440, 1124), (1125, 591, 215), (655, 1125, 652), (138, 362, 1125), (1126, 590, 214), (659, 1126, 656), (213, 437, 1126), (1127, 587, 211), (667, 1127, 664), (210, 434, 1127), (1128, 584, 209), (672, 1128, 669), (139, 363, 1128), (1129, 583, 208), (676, 1129, 673), (676, 207, 431), (1130, 580, 206), (681, 1130, 678), (137, 361, 1130), (1131, 579, 205), (685, 1131, 682), (204, 428, 1131), (1132, 576, 203), (690, 1132, 687), (140, 364, 1132), (1133, 575, 202), (694, 1133, 691), (201, 425, 1133), (1134, 466, 90), (698, 1134, 695), (200, 424, 1134), (1135, 572, 199), (702, 1135, 699), (141, 365, 1135), (703, 1136, 571), (256, 706, 1136), (197, 421, 1136), (707, 1137, 482), (257, 710, 1137), (710, 196, 420), (1138, 568, 194), (717, 1138, 714), (193, 417, 1138), (1139, 483, 104), (721, 1139, 718), (192, 416, 1139), (722, 1140, 565), (725, 1140, 722), (725, 144, 368), (726, 1141, 564), (262, 729, 1141), (729, 189, 413), (730, 1142, 465), (263, 733, 1142), (733, 188, 412), (734, 1143, 561), (264, 737, 1143), (737, 145, 369), (738, 1144, 560), (265, 741, 1144), (741, 185, 409), (742, 1145, 486), (266, 745, 1145), (745, 184, 408), (746, 1146, 557), (749, 1146, 746), (134, 358, 1146), (750, 1147, 556), (268, 753, 1147), (181, 405, 1147), (1148, 487, 108), (757, 1148, 754), (180, 404, 1148), (1149, 553, 179), (761, 1149, 758), (148, 372, 1149), (1150, 552, 178), (271, 765, 1150), (765, 177, 401), (1151, 459, 83), (769, 1151, 766), (176, 400, 1151), (1152, 549, 175), (773, 1152, 770), (149, 373, 1152), (1153, 548, 174), (274, 777, 1153), (173, 397, 1153), (778, 1154, 490), (275, 781, 1154), (781, 172, 396), (1155, 545, 171), (785, 1155, 782), (133, 357, 1155), (1156, 544, 170), (789, 1156, 786), (169, 393, 1156), (1157, 491, 112), (278, 793, 1157), (793, 168, 392), (1158, 541, 167), (797, 1158, 794), (152, 376, 1158), (1159, 540, 166), (801, 1159, 798), (165, 389, 1159), (1160, 462, 86), (805, 1160, 802), (164, 388, 1160), (1161, 537, 163), (809, 1161, 806), (153, 377, 1161), (1162, 536, 162), (813, 1162, 810), (161, 385, 1162), (1163, 494, 115), (817, 1163, 814), (160, 384, 1163), (1164, 533, 158), (824, 1164, 821), (157, 381, 1164), (1165, 495, 116), (828, 1165, 825), (156, 380, 1165), (1166, 530, 154), (835, 1166, 832), (114, 337, 1166), (1167, 501, 122), (839, 1167, 836), (113, 336, 1167), (1168, 527, 151), (843, 1168, 840), (97, 320, 1168), (844, 1169, 526), (292, 847, 1169), (847, 110, 333), (1170, 498, 119), (851, 1170, 848), (109, 332, 1170), (1171, 523, 147), (855, 1171, 852), (855, 98, 321), (1172, 522, 146), (295, 859, 1172), (859, 106, 329), (1173, 504, 125), (296, 863, 1173), (863, 105, 328), (1174, 519, 142), (870, 1174, 867), (102, 325, 1174), (1175, 505, 126), (874, 1175, 871), (101, 324, 1175), (1176, 513, 135), (885, 1176, 882), (88, 311, 1176), (1177, 508, 129), (889, 1177, 886), (87, 310, 1177), (1177, 310, 508), (1176, 311, 513), (1175, 324, 505), (1174, 325, 519), (1173, 328, 504), (1172, 329, 522), (523, 1171, 13), (1170, 332, 498), (526, 1169, 18), (1168, 320, 527), (1167, 336, 501), (1166, 337, 530), (1165, 380, 495), (1164, 381, 533), (1163, 384, 494), (1162, 385, 536), (1161, 377, 537), (1160, 388, 462), (1159, 389, 540), (1158, 376, 541), (491, 1157, 55), (1156, 393, 544), (1155, 357, 545), (490, 1154, 54), (1153, 397, 548), (1152, 373, 549), (1151, 400, 459), (1150, 401, 552), (1149, 372, 553), (487, 1148, 51), (1147, 405, 556), (1146, 358, 557), (486, 1145, 50), (560, 1144, 67), (1143, 369, 561), (465, 1142, 29), (564, 1141, 68), (565, 1140, 48), (1139, 416, 483), (1138, 417, 568), (482, 1137, 46), (1136, 421, 571), (1135, 365, 572), (1134, 424, 466), (1133, 425, 575), (1132, 364, 576), (1131, 428, 579), (1130, 361, 580), (1129, 431, 583), (1128, 363, 584), (1127, 434, 587), (1126, 437, 590), (1125, 362, 591), (1124, 440, 476), (1123, 441, 594), (1122, 444, 475), (1121, 445, 597), (598, 1120, 28), (1119, 448, 469), (601, 1118, 78), (1117, 347, 602), (1116, 452, 472), (1115, 453, 605), (1114, 606, 455), (1113, 607, 608), (1112, 609, 454), (1111, 610, 611), (1110, 604, 612), (1109, 613, 319), (1108, 614, 615), (1107, 603, 616), (451, 1106, 227), (1105, 618, 619), (1104, 502, 620), (1103, 621, 450), (623, 1102, 236), (1101, 600, 624), (1100, 625, 316), (1099, 626, 627), (1098, 599, 628), (447, 1097, 223), (1096, 630, 631), (632, 1095, 124), (446, 1094, 222), (635, 1093, 239), (1092, 596, 636), (322, 1091, 99), (639, 1090, 240), (640, 1089, 220), (1088, 641, 443), (1087, 642, 643), (1086, 644, 442), (1085, 645, 646), (1084, 593, 647), (1083, 648, 323), (1082, 649, 650), (1081, 592, 651), (1080, 652, 439), (1079, 653, 654), (1078, 515, 655), (1077, 656, 438), (1076, 657, 658), (1075, 589, 659), (1072, 661, 436), (1071, 662, 663), (1070, 664, 435), (1069, 665, 666), (1068, 586, 667), (1065, 669, 433), (1064, 670, 671), (1063, 516, 672), (1062, 673, 432), (1061, 674, 675), (1060, 582, 676), (1057, 678, 430), (1056, 679, 680), (1055, 514, 681), (1054, 682, 429), (1053, 683, 684), (1052, 578, 685), (1049, 687, 427), (1048, 688, 689), (1047, 517, 690), (1046, 691, 426), (1045, 692, 693), (694, 1044, 201), (1043, 695, 313), (1042, 696, 697), (1041, 573, 698), (1040, 699, 423), (1039, 700, 701), (1038, 518, 702), (422, 1037, 198), (705, 1036, 256), (1035, 570, 706), (326, 1034, 103), (709, 1033, 257), (1032, 569, 710), (1031, 711, 419), (1030, 712, 713), (1029, 714, 418), (1028, 715, 716), (1027, 567, 717), (1026, 718, 327), (1025, 719, 720), (1024, 566, 721), (415, 1023, 191), (1022, 723, 724), (1021, 520, 725), (414, 1020, 190), (728, 1019, 262), (729, 1018, 189), (312, 1017, 89), (732, 1016, 263), (733, 1015, 188), (411, 1014, 187), (736, 1013, 264), (737, 1012, 145), (410, 1011, 186), (740, 1010, 265), (741, 1009, 185), (330, 1008, 107), (744, 1007, 266), (745, 1006, 184), (407, 1005, 183), (748, 1004, 267), (1003, 512, 749), (1002, 750, 406), (752, 1001, 268), (753, 1000, 181), (331, 999, 108), (756, 998, 269), (997, 554, 757), (996, 758, 403), (760, 995, 270), (994, 524, 761), (993, 762, 402), (764, 992, 271), (765, 991, 177), (990, 766, 306), (989, 767, 768), (988, 550, 769), (987, 770, 399), (986, 771, 772), (985, 525, 773), (398, 984, 174), (776, 983, 274), (777, 982, 173), (334, 981, 111), (780, 980, 275), (781, 979, 172), (978, 782, 395), (977, 783, 784), (976, 511, 785), (394, 975, 170), (788, 974, 277), (973, 543, 789), (972, 790, 335), (971, 791, 792), (793, 970, 168), (969, 794, 391), (968, 795, 796), (967, 528, 797), (966, 798, 390), (965, 799, 800), (964, 539, 801), (963, 802, 309), (962, 803, 804), (961, 538, 805), (960, 806, 387), (959, 807, 808), (958, 529, 809), (957, 810, 386), (956, 811, 812), (955, 535, 813), (954, 814, 338), (953, 815, 816), (952, 534, 817), (951, 818, 383), (950, 819, 820), (949, 821, 382), (948, 822, 823), (947, 532, 824), (946, 825, 339), (945, 826, 827), (944, 531, 828), (943, 829, 379), (942, 830, 831), (941, 832, 378), (940, 833, 834), (939, 493, 835), (938, 836, 346), (937, 837, 838), (936, 492, 839), (375, 935, 151), (934, 841, 842), (933, 473, 843), (374, 932, 150), (931, 845, 846), (847, 930, 110), (929, 848, 343), (928, 849, 850), (927, 488, 851), (926, 852, 371), (925, 853, 854), (855, 924, 98), (370, 923, 146), (858, 922, 295), (859, 921, 106), (349, 920, 125), (862, 919, 296), (863, 918, 105), (917, 864, 367), (916, 865, 866), (915, 867, 366), (914, 868, 869), (913, 481, 870), (912, 871, 350), (911, 872, 873), (910, 480, 874), (902, 879, 360), (901, 880, 881), (900, 882, 359), (884, 899, 301), (898, 464, 885), (897, 886, 353), (896, 887, 888), (895, 463, 889), (894, 890, 356), (893, 891, 892), (603, 893, 228), (79, 455, 603), (455, 231, 893), (452, 894, 36), (228, 892, 452), (892, 303, 894), (887, 895, 302), (227, 602, 887), (602, 27, 895), (599, 896, 224), (78, 451, 599), (451, 227, 896), (448, 897, 33), (224, 888, 448), (888, 302, 897), (301, 883, 885), (883, 223, 898), (898, 598, 464), (220, 595, 884), (595, 77, 899), (899, 447, 883), (444, 900, 39), (220, 884, 444), (884, 301, 900), (592, 901, 216), (76, 443, 592), (443, 219, 901), (440, 902, 40), (216, 881, 440), (881, 300, 902), (215, 591, 878), (591, 42, 903), (75, 439, 588), (439, 215, 904), (74, 436, 585), (436, 212, 905), (209, 584, 876), (584, 43, 906), (73, 433, 581), (433, 209, 907), (206, 580, 875), (580, 41, 908), (72, 430, 577), (430, 206, 909), (872, 910, 299), (203, 576, 872), (576, 44, 910), (573, 911, 200), (71, 427, 573), (427, 203, 911), (424, 912, 30), (200, 873, 424), (873, 299, 912), (868, 913, 298), (199, 572, 868), (572, 45, 913), (569, 914, 196), (70, 423, 569), (423, 199, 914), (420, 915, 46), (196, 869, 420), (869, 298, 915), (566, 916, 192), (69, 419, 566), (419, 195, 916), (416, 917, 47), (192, 866, 416), (866, 297, 917), (296, 861, 863), (861, 191, 918), (918, 565, 484), (188, 562, 862), (562, 68, 919), (919, 415, 861), (29, 412, 349), (412, 188, 920), (920, 862, 860), (295, 857, 859), (857, 187, 921), (921, 561, 485), (184, 558, 858), (558, 67, 922), (922, 411, 857), (50, 408, 370), (408, 184, 923), (923, 858, 856), (294, 853, 855), (853, 183, 924), (924, 557, 474), (554, 925, 180), (554, 66, 925), (925, 407, 853), (51, 404, 371), (180, 854, 404), (854, 294, 926), (849, 927, 293), (179, 553, 849), (553, 52, 927), (550, 928, 176), (65, 403, 550), (403, 179, 928), (400, 929, 23), (176, 850, 400), (850, 293, 929), (845, 930, 292), (175, 549, 845), (549, 53, 930), (172, 546, 846), (64, 399, 546), (399, 175, 931), (54, 396, 374), (396, 172, 932), (932, 846, 844), (841, 933, 291), (171, 545, 841), (545, 37, 933), (168, 542, 842), (542, 63, 934), (395, 171, 934), (55, 392, 375), (392, 168, 935), (935, 842, 840), (837, 936, 290), (167, 541, 837), (541, 56, 936), (538, 937, 164), (62, 391, 538), (391, 167, 937), (388, 938, 26), (164, 838, 388), (838, 290, 938), (833, 939, 289), (163, 537, 833), (537, 57, 939), (534, 940, 160), (61, 387, 534), (387, 163, 940), (384, 941, 58), (160, 834, 384), (834, 289, 941), (531, 942, 156), (60, 383, 531), (383, 159, 942), (380, 943, 59), (156, 831, 380), (831, 288, 943), (826, 944, 287), (158, 533, 826), (533, 60, 944), (493, 945, 114), (57, 382, 493), (382, 158, 945), (337, 946, 19), (114, 827, 337), (827, 287, 946), (822, 947, 286), (100, 476, 822), (476, 40, 947), (529, 948, 153), (15, 323, 529), (323, 100, 948), (377, 949, 57), (153, 823, 377), (823, 286, 949), (532, 950, 157), (40, 360, 532), (360, 136, 950), (381, 951, 60), (157, 820, 381), (820, 285, 951), (815, 952, 284), (162, 536, 815), (536, 61, 952), (473, 953, 97), (37, 386, 473), (386, 162, 953), (320, 954, 12), (97, 816, 320), (816, 284, 954), (811, 955, 283), (90, 466, 811), (466, 30, 955), (511, 956, 133), (5, 313, 511), (313, 90, 956), (357, 957, 37), (133, 812, 357), (812, 283, 957), (807, 958, 282), (126, 505, 807), (505, 15, 958), (535, 959, 161), (30, 350, 535), (350, 126, 959), (385, 960, 61), (161, 808, 385), (808, 282, 960), (803, 961, 281), (166, 540, 803), (540, 62, 961), (463, 962, 87), (27, 390, 463), (390, 166, 962), (310, 963, 4), (87, 804, 310), (804, 281, 963), (799, 964, 280), (115, 494, 799), (494, 58, 964), (502, 965, 123), (12, 338, 502), (338, 115, 965), (347, 966, 27), (123, 800, 347), (800, 280, 966), (795, 967, 279), (154, 530, 795), (530, 19, 967), (539, 968, 165), (58, 378, 539), (378, 154, 968), (389, 969, 62), (165, 796, 389), (796, 279, 969), (791, 970, 278), (791, 170, 970), (970, 544, 542), (110, 489, 792), (489, 53, 971), (394, 170, 971), (18, 333, 335), (333, 110, 972), (972, 792, 790), (787, 973, 277), (787, 99, 973), (475, 39, 973), (149, 525, 788), (525, 14, 974), (974, 322, 787), (53, 373, 394), (373, 149, 975), (975, 788, 786), (783, 976, 276), (135, 513, 783), (513, 5, 976), (543, 977, 169), (39, 359, 543), (359, 135, 977), (393, 978, 63), (169, 784, 393), (784, 276, 978), (275, 779, 781), (174, 548, 779), (548, 64, 979), (120, 344, 780), (344, 24, 980), (980, 398, 779), (499, 981, 9), (499, 120, 981), (981, 780, 778), (274, 775, 777), (775, 89, 982), (982, 465, 547), (84, 307, 776), (307, 2, 983), (983, 312, 775), (24, 460, 398), (460, 84, 984), (984, 776, 774), (771, 985, 273), (125, 504, 771), (504, 14, 985), (173, 547, 772), (547, 29, 986), (349, 125, 986), (397, 987, 64), (173, 772, 397), (772, 273, 987), (767, 988, 272), (178, 552, 767), (552, 65, 988), (354, 989, 130), (34, 402, 354), (402, 178, 989), (509, 990, 1), (130, 768, 509), (768, 272, 990), (271, 763, 765), (763, 111, 991), (991, 490, 551), (94, 317, 764), (317, 9, 992), (992, 334, 763), (470, 993, 34), (470, 94, 993), (993, 764, 762), (759, 994, 270), (759, 150, 994), (994, 526, 524), (177, 551, 760), (551, 54, 995), (995, 374, 759), (401, 996, 65), (401, 177, 996), (996, 760, 758), (269, 755, 757), (755, 182, 997), (556, 66, 997), (106, 485, 756), (485, 49, 998), (998, 406, 755), (329, 999, 17), (329, 106, 999), (999, 756, 754), (268, 751, 753), (751, 121, 1000), (1000, 345, 555), (145, 521, 752), (521, 10, 1001), (1001, 500, 751), (369, 1002, 49), (369, 145, 1002), (1002, 752, 750), (747, 1003, 267), (85, 308, 747), (308, 3, 1003), (181, 555, 748), (25, 461, 555), (461, 85, 1004), (405, 1005, 66), (181, 748, 405), (1005, 748, 746), (266, 743, 745), (743, 186, 1006), (1006, 560, 558), (117, 340, 744), (340, 20, 1007), (1007, 410, 743), (6, 496, 330), (496, 117, 1008), (1008, 744, 742), (265, 739, 741), (739, 131, 1009), (1009, 355, 559), (80, 304, 740), (304, 0, 1010), (1010, 510, 739), (20, 456, 410), (456, 80, 1011), (740, 265, 1011), (264, 735, 737), (735, 95, 1012), (1012, 318, 521), (185, 559, 736), (559, 35, 1013), (1013, 471, 735), (67, 409, 411), (409, 185, 1014), (1014, 736, 734), (263, 731, 733), (731, 190, 1015), (1015, 564, 562), (351, 1016, 127), (351, 31, 1016), (1016, 414, 731), (506, 1017, 2), (127, 732, 506), (1017, 732, 730), (262, 727, 729), (727, 107, 1018), (1018, 486, 563), (91, 314, 728), (314, 6, 1019), (1019, 330, 727), (31, 467, 414), (467, 91, 1020), (1020, 728, 726), (723, 1021, 261), (146, 522, 723), (522, 17, 1021), (189, 563, 724), (563, 50, 1022), (370, 146, 1022), (68, 413, 415), (413, 189, 1023), (1023, 724, 722), (719, 1024, 260), (194, 568, 719), (568, 69, 1024), (481, 1025, 102), (45, 418, 481), (418, 194, 1025), (325, 1026, 16), (102, 720, 325), (720, 260, 1026), (715, 1027, 259), (118, 342, 715), (342, 22, 1027), (518, 1028, 141), (7, 497, 518), (497, 118, 1028), (365, 1029, 45), (141, 716, 365), (716, 259, 1029), (567, 1030, 193), (22, 458, 567), (458, 82, 1030), (417, 1031, 69), (193, 713, 417), (713, 258, 1031), (257, 708, 710), (708, 198, 1032), (571, 70, 1032), (98, 474, 709), (474, 38, 1033), (1033, 422, 708), (13, 321, 326), (321, 98, 1034), (1034, 709, 707), (704, 1035, 256), (128, 352, 704), (352, 32, 1035), (134, 512, 705), (3, 507, 512), (507, 128, 1036), (38, 358, 422), (358, 134, 1037), (1037, 705, 703), (700, 1038, 255), (92, 315, 700), (315, 7, 1038), (570, 1039, 197), (32, 468, 570), (468, 92, 1039), (421, 1040, 70), (197, 701, 421), (701, 255, 1040), (696, 1041, 254), (202, 575, 696), (575, 71, 1041), (464, 1042, 88), (28, 426, 464), (426, 202, 1042), (311, 1043, 5), (88, 697, 311), (697, 254, 1043), (692, 1044, 253), (692, 103, 1044), (482, 46, 1044), (124, 503, 693), (503, 13, 1045), (1045, 326, 692), (28, 348, 426), (348, 124, 1046), (693, 253, 1046), (688, 1047, 252), (142, 519, 688), (519, 16, 1047), (574, 1048, 201), (46, 366, 574), (366, 142, 1048), (425, 1049, 71), (201, 689, 425), (689, 252, 1049), (205, 579, 686), (579, 72, 1050), (43, 429, 479), (429, 205, 1051), (683, 1052, 251), (93, 469, 683), (469, 33, 1052), (516, 1053, 139), (8, 316, 516), (316, 93, 1053), (363, 1054, 43), (139, 684, 363), (684, 251, 1054), (679, 1055, 250), (129, 508, 679), (508, 4, 1055), (578, 1056, 204), (33, 353, 578), (353, 129, 1056), (428, 1057, 72), (204, 680, 428), (680, 250, 1057), (208, 583, 677), (583, 73, 1058), (21, 432, 341), (432, 208, 1059), (674, 1060, 249), (83, 459, 674), (459, 23, 1060), (305, 1061, 81), (1, 306, 305), (306, 83, 1061), (21, 457, 432), (81, 675, 457), (675, 249, 1062), (670, 1063, 248), (119, 498, 670), (498, 8, 1063), (582, 1064, 207), (23, 343, 582), (343, 119, 1064), (431, 1065, 73), (207, 671, 431), (671, 248, 1065), (211, 587, 668), (587, 74, 1066), (42, 435, 478), (435, 211, 1067), (665, 1068, 247), (96, 472, 665), (472, 36, 1068), (515, 1069, 138), (11, 319, 515), (319, 96, 1069), (362, 1070, 42), (138, 666, 362), (666, 247, 1070), (586, 1071, 210), (36, 356, 586), (356, 132, 1071), (434, 1072, 74), (210, 663, 434), (663, 246, 1072), (214, 590, 660), (590, 75, 1073), (41, 438, 477), (438, 214, 1074), (657, 1075, 245), (86, 462, 657), (462, 26, 1075), (514, 1076, 137), (4, 309, 514), (309, 86, 1076), (361, 1077, 41), (137, 658, 361), (658, 245, 1077), (653, 1078, 244), (122, 501, 653), (501, 11, 1078), (589, 1079, 213), (26, 346, 589), (346, 122, 1079), (437, 1080, 75), (213, 654, 437), (654, 244, 1080), (649, 1081, 243), (218, 594, 649), (594, 76, 1081), (480, 1082, 101), (44, 442, 480), (442, 218, 1082), (324, 1083, 15), (101, 650, 324), (650, 243, 1083), (645, 1084, 242), (104, 483, 645), (483, 47, 1084), (517, 1085, 140), (16, 327, 517), (327, 104, 1085), (364, 1086, 44), (140, 646, 364), (646, 242, 1086), (593, 1087, 217), (47, 367, 593), (367, 143, 1087), (441, 1088, 76), (217, 643, 441), (643, 241, 1088), (240, 638, 640), (638, 222, 1089), (1089, 597, 595), (105, 484, 639), (484, 48, 1090), (1090, 446, 638), (14, 328, 322), (328, 105, 1091), (1091, 639, 637), (634, 1092, 239), (108, 487, 634), (1092, 487, 596), (144, 520, 635), (17, 331, 520), (331, 108, 1093), (48, 368, 446), (368, 144, 1094), (635, 239, 1094), (630, 1095, 238), (147, 523, 630), (1095, 523, 503), (221, 596, 631), (596, 51, 1096), (1096, 371, 630), (77, 445, 447), (445, 221, 1097), (631, 238, 1097), (626, 1098, 237), (226, 601, 626), (1098, 601, 599), (488, 1099, 109), (52, 450, 488), (450, 226, 1099), (332, 1100, 8), (109, 627, 332), (627, 237, 1100), (622, 1101, 236), (112, 491, 622), (1101, 491, 600), (524, 1102, 148), (524, 18, 1102), (335, 112, 1102), (372, 1103, 52), (148, 623, 372), (623, 236, 1103), (618, 1104, 235), (151, 527, 618), (527, 12, 1104), (600, 1105, 225), (55, 375, 600), (375, 151, 1105), (449, 1106, 78), (449, 225, 1106), (1106, 619, 617), (614, 1107, 234), (230, 605, 614), (605, 79, 1107), (492, 1108, 113), (56, 454, 492), (454, 230, 1108), (336, 1109, 11), (113, 615, 336), (615, 234, 1109), (610, 1110, 233), (116, 495, 610), (495, 59, 1110), (528, 1111, 152), (19, 339, 528), (339, 116, 1111), (376, 1112, 56), (152, 611, 376), (611, 233, 1112), (604, 1113, 229), (59, 379, 604), (379, 155, 1113), (453, 1114, 79), (229, 608, 453), (608, 232, 1114), (609, 1115, 230), (233, 612, 609), (612, 229, 1115), (613, 1116, 96), (234, 616, 613), (616, 228, 1116), (617, 1117, 227), (617, 235, 1117), (620, 123, 1117), (621, 1118, 226), (236, 624, 621), (1118, 624, 449), (625, 1119, 93), (237, 628, 625), (628, 224, 1119), (223, 629, 598), (238, 632, 629), (1120, 632, 348), (633, 1121, 222), (239, 636, 633), (636, 221, 1121), (99, 637, 475), (637, 240, 1122), (1122, 640, 444), (644, 1123, 218), (242, 647, 644), (647, 217, 1123), (648, 1124, 100), (243, 651, 648), (651, 216, 1124), (652, 1125, 215), (244, 655, 652), (655, 138, 1125), (656, 1126, 214), (245, 659, 656), (659, 213, 1126), (664, 1127, 211), (247, 667, 664), (667, 210, 1127), (669, 1128, 209), (248, 672, 669), (672, 139, 1128), (673, 1129, 208), (249, 676, 673), (1129, 676, 431), (678, 1130, 206), (250, 681, 678), (681, 137, 1130), (682, 1131, 205), (251, 685, 682), (685, 204, 1131), (687, 1132, 203), (252, 690, 687), (690, 140, 1132), (691, 1133, 202), (253, 694, 691), (694, 201, 1133), (695, 1134, 90), (254, 698, 695), (698, 200, 1134), (699, 1135, 199), (255, 702, 699), (702, 141, 1135), (198, 703, 571), (703, 256, 1136), (706, 197, 1136), (103, 707, 482), (707, 257, 1137), (1137, 710, 420), (714, 1138, 194), (259, 717, 714), (717, 193, 1138), (718, 1139, 104), (260, 721, 718), (721, 192, 1139), (191, 722, 565), (261, 725, 722), (1140, 725, 368), (190, 726, 564), (726, 262, 1141), (1141, 729, 413), (89, 730, 465), (730, 263, 1142), (1142, 733, 412), (187, 734, 561), (734, 264, 1143), (1143, 737, 369), (186, 738, 560), (738, 265, 1144), (1144, 741, 409), (107, 742, 486), (742, 266, 1145), (1145, 745, 408), (183, 746, 557), (267, 749, 746), (749, 134, 1146), (182, 750, 556), (750, 268, 1147), (753, 181, 1147), (754, 1148, 108), (269, 757, 754), (757, 180, 1148), (758, 1149, 179), (270, 761, 758), (761, 148, 1149), (762, 1150, 178), (762, 271, 1150), (1150, 765, 401), (766, 1151, 83), (272, 769, 766), (769, 176, 1151), (770, 1152, 175), (273, 773, 770), (773, 149, 1152), (774, 1153, 174), (774, 274, 1153), (777, 173, 1153), (111, 778, 490), (778, 275, 1154), (1154, 781, 396), (782, 1155, 171), (276, 785, 782), (785, 133, 1155), (786, 1156, 170), (277, 789, 786), (789, 169, 1156), (790, 1157, 112), (790, 278, 1157), (1157, 793, 392), (794, 1158, 167), (279, 797, 794), (797, 152, 1158), (798, 1159, 166), (280, 801, 798), (801, 165, 1159), (802, 1160, 86), (281, 805, 802), (805, 164, 1160), (806, 1161, 163), (282, 809, 806), (809, 153, 1161), (810, 1162, 162), (283, 813, 810), (813, 161, 1162), (814, 1163, 115), (284, 817, 814), (817, 160, 1163), (821, 1164, 158), (286, 824, 821), (824, 157, 1164), (825, 1165, 116), (287, 828, 825), (828, 156, 1165), (832, 1166, 154), (289, 835, 832), (835, 114, 1166), (836, 1167, 122), (290, 839, 836), (839, 113, 1167), (840, 1168, 151), (291, 843, 840), (843, 97, 1168), (150, 844, 526), (844, 292, 1169), (1169, 847, 333), (848, 1170, 119), (293, 851, 848), (851, 109, 1170), (852, 1171, 147), (294, 855, 852), (1171, 855, 321), (856, 1172, 146), (856, 295, 1172), (1172, 859, 329), (860, 1173, 125), (860, 296, 1173), (1173, 863, 328), (867, 1174, 142), (298, 870, 867), (870, 102, 1174), (871, 1175, 126), (299, 874, 871), (874, 101, 1175), (882, 1176, 135), (301, 885, 882), (885, 88, 1176), (886, 1177, 129), (302, 889, 886), (889, 87, 1177)])
me_plane_001.polygons.foreach_set('material_index', [2, 2, 2, 2, 1, 1, 0, 2, 1, 2, 2, 2, 0, 0, 2, 2, 2, 2, 2, 2, 2, 2, 2, 0, 0, 1, 0, 0, 1, 0, 2, 2, 0, 0, 1, 0, 0, 1, 0, 0, 2, 2, 2, 2, 2, 2, 2, 2, 2, 2, 2, 2, 2, 0, 0, 2, 0, 0, 2, 1, 2, 0, 0, 0, 0, 2, 2, 2, 2, 2, 0, 2, 2, 2, 1, 1, 1, 2, 2, 2, 0, 0, 0, 0, 0, 0, 0, 0, 0, 0, 0, 2, 2, 0, 2, 2, 0, 2, 2, 2, 2, 2, 2, 0, 0, 2, 2, 0, 2, 2, 2, 0, 0, 0, 2, 2, 2, 2, 2, 2, 2, 2, 2, 2, 2, 2, 2, 2, 2, 2, 2, 2, 2, 2, 2, 2, 2, 2, 0, 0, 2, 2, 0, 2, 2, 0, 0, 0, 1, 0, 0, 0, 0, 0, 0, 0, 2, 1, 0, 0, 0, 0, 0, 0, 2, 2, 2, 0, 2, 2, 0, 0, 0, 0, 0, 1, 0, 0, 0, 0, 0, 0, 0, 0, 1, 0, 0, 0, 0, 0, 0, 2, 2, 2, 0, 0, 2, 0, 0, 2, 2, 2, 2, 2, 2, 2, 2, 2, 2, 2, 2, 2, 2, 2, 2, 2, 2, 2, 0, 2, 2, 2, 0, 2, 2, 0, 0, 0, 2, 2, 2, 2, 2, 2, 2, 2, 2, 0, 0, 1, 0, 0, 0, 0, 0, 2, 0, 0, 1, 0, 0, 1, 0, 0, 2, 2, 2, 2, 2, 2, 0, 0, 2, 0, 2, 2, 2, 2, 0, 2, 0, 0, 0, 0, 0, 0, 2, 2, 2, 2, 2, 2, 2, 2, 2, 0, 0, 0, 0, 0, 0, 2, 0, 2, 0, 0, 0, 0, 0, 0, 2, 2, 2, 2, 2, 2, 2, 2, 2, 2, 2, 2, 2, 2, 2, 2, 2, 2, 2, 2, 2, 2, 2, 2, 2, 2, 2, 2, 2, 2, 2, 2, 0, 0, 0, 0, 0, 0, 1, 1, 1, 0, 0, 0, 0, 0, 0, 1, 1, 1, 0, 0, 0, 0, 0, 0, 0, 2, 2, 0, 0, 2, 0, 0, 0, 0, 0, 0, 0, 0, 0, 0, 0, 0, 1, 1, 1, 0, 0, 0, 0, 0, 0, 2, 2, 2, 2, 2, 2, 2, 2, 2, 2, 2, 2, 2, 2, 2, 2, 2, 2, 2, 2, 2, 2, 2, 2, 2, 2, 2, 0, 0, 2, 0, 0, 0, 0, 0, 0, 2, 2, 2, 2, 2, 2, 0, 0, 0, 2, 2, 2, 2, 2, 2, 0, 0, 0, 0, 0, 0, 2, 2, 2, 2, 2, 2, 2, 2, 2, 2, 2, 2, 2, 2, 2, 2, 2, 2, 2, 2, 2, 2, 2, 2, 2, 2, 2, 2, 2, 2, 2, 2, 2, 2, 2, 2, 2, 2, 2, 2, 2, 2, 2, 2, 2, 2, 2, 2, 2, 2, 2, 2, 2, 2, 2, 2, 2, 0, 0, 0, 0, 0, 0, 2, 2, 2, 0, 0, 0, 0, 0, 0, 2, 2, 2, 2, 2, 2, 2, 2, 2, 0, 0, 0, 0, 0, 0, 0, 0, 0, 0, 0, 0, 0, 0, 0, 0, 0, 0, 1, 1, 1, 0, 0, 0, 0, 0, 0, 0, 0, 0, 0, 0, 0, 0, 0, 0, 0, 0, 0, 0, 0, 0, 0, 0, 0, 1, 1, 1, 0, 0, 0, 0, 0, 0, 0, 0, 0, 0, 0, 0, 0, 0, 0, 2, 2, 2, 1, 1, 2, 0, 1, 2, 2, 2, 2, 2, 2, 2, 2, 2, 2, 0, 0, 0, 0, 0, 0, 0, 0, 0, 0, 0, 0, 0, 0, 0, 0, 0, 0, 1, 1, 1, 2, 2, 2, 0, 0, 0, 0, 0, 0, 0, 0, 0, 0, 0, 0, 0, 0, 0, 0, 0, 0, 0, 0, 0, 1, 1, 1, 0, 0, 0, 0, 0, 0, 2, 0, 0, 2, 2, 2, 2, 2, 2, 2, 2, 0, 2, 2, 2, 2, 2, 2, 0, 0, 0, 0, 0, 0, 2, 2, 2, 2, 2, 2, 0, 2, 2, 2, 2, 2, 2, 2, 2, 2, 2, 2, 2, 2, 2, 2, 2, 2, 2, 2, 2, 2, 2, 2, 2, 2, 2, 2, 2, 2, 2, 2, 2, 0, 0, 2, 0, 0, 2, 2, 2, 2, 2, 2, 2, 2, 2, 2, 2, 2, 2, 2, 2, 2, 2, 2, 2, 2, 2, 2, 2, 2, 2, 2, 2, 2, 2, 2, 2, 2, 0, 2, 0, 0, 0, 0, 0, 0, 0, 0, 0, 0, 0, 2, 2, 2, 2, 0, 2, 2, 2, 2, 2, 2, 2, 2, 2, 0, 0, 2, 2, 2, 2, 2, 2, 0, 0, 0, 2, 0, 0, 2, 2, 2, 2, 2, 2, 2, 2, 2, 2, 2, 2, 2, 2, 2, 2, 2, 2, 2, 2, 2, 2, 0, 0, 0, 2, 2, 2, 2, 2, 2, 0, 0, 0, 2, 2, 2, 2, 2, 2, 0, 0, 0, 0, 0, 0, 0, 0, 0, 0, 0, 0, 0, 0, 0, 0, 0, 0, 0, 0, 0, 0, 0, 0, 0, 0, 0, 0, 0, 0, 0, 0, 0, 2, 2, 2, 0, 0, 0, 2, 2, 2, 1, 0, 2, 1, 0, 0, 1, 1, 1, 2, 2, 2, 1, 1, 1, 2, 1, 2, 0, 0, 0, 2, 2, 2, 2, 2, 2, 0, 0, 0, 2, 2, 2, 2, 2, 2, 0, 0, 0, 0, 0, 0, 0, 0, 0, 0, 0, 0, 2, 2, 2, 1, 1, 1, 2, 2, 2, 0, 0, 0, 0, 0, 0, 0, 0, 0, 0, 0, 0, 0, 0, 0, 2, 2, 2, 2, 2, 2, 2, 2, 0, 2, 2, 2, 0, 0, 2, 2, 2, 2, 2, 2, 2, 2, 2, 2, 2, 2, 2, 2, 2, 2, 2, 2, 2, 2, 2, 2, 2, 2, 2, 0, 0, 2, 0, 0, 0, 1, 1, 1, 0, 0, 0, 0, 0, 0, 1, 1, 1, 0, 0, 0, 0, 0, 0, 2, 2, 2, 0, 2, 2, 0, 0, 0, 1, 1, 1, 0, 0, 0, 0, 0, 0, 1, 1, 1, 0, 0, 0, 0, 0, 0, 2, 2, 2, 2, 2, 2, 2, 2, 2, 2, 2, 2, 2, 2, 2, 2, 2, 2, 2, 2, 2, 2, 2, 2, 2, 2, 2, 0, 0, 0, 0, 0, 0, 2, 2, 2, 2, 2, 2, 2, 2, 2, 1, 1, 1, 2, 0, 0, 0, 0, 0, 1, 1, 1, 1, 1, 1, 2, 2, 2, 2, 2, 2, 2, 2, 2, 2, 2, 2, 2, 2, 2, 2, 1, 1, 0, 2, 1, 2, 2, 2, 0, 0, 2, 2, 2, 2, 2, 2, 2, 2, 2, 0, 0, 1, 0, 0, 1, 0, 0, 2, 0, 0, 1, 0, 0, 1, 0, 0, 2, 2, 2, 2, 2, 2, 2, 2, 2, 2, 2, 2, 2, 0, 0, 0, 0, 0, 2, 1, 2, 0, 0, 0, 0, 2, 2, 0, 2, 2, 0, 2, 1, 2, 1, 1, 1, 2, 0, 2, 0, 0, 0, 0, 0, 0, 0, 0, 0, 0, 0, 2, 2, 0, 2, 2, 0, 2, 2, 2, 2, 2, 2, 0, 0, 2, 2, 0, 2, 2, 2, 0, 0, 0, 2, 2, 2, 2, 2, 2, 2, 2, 2, 2, 2, 2, 2, 2, 2, 2, 2, 2, 2, 2, 2, 2, 2, 2, 0, 0, 2, 2, 0, 2, 2, 0, 0, 0, 1, 0, 0, 0, 0, 0, 0, 0, 2, 1, 0, 0, 0, 0, 0, 0, 2, 2, 2, 0, 2, 2, 0, 0, 0, 0, 0, 1, 0, 0, 0, 0, 0, 0, 0, 0, 1, 0, 0, 0, 0, 0, 0, 2, 2, 2, 0, 0, 2, 0, 0, 2, 2, 2, 2, 2, 2, 2, 2, 2, 2, 2, 2, 2, 2, 2, 2, 2, 2, 2, 0, 0, 2, 2, 0, 2, 2, 0, 0, 2, 2, 2, 2, 2, 2, 2, 2, 2, 2, 0, 0, 1, 0, 0, 0, 0, 0, 0, 0, 0, 1, 0, 0, 1, 0, 0, 2, 2, 2, 2, 2, 2, 0, 0, 2, 0, 0, 2, 2, 2, 0, 0, 0, 0, 0, 0, 0, 2, 2, 2, 2, 2, 2, 2, 2, 2, 2, 0, 0, 0, 0, 0, 0, 2, 0, 0, 0, 0, 0, 0, 0, 0, 2, 2, 2, 2, 2, 2, 2, 2, 2, 2, 2, 2, 2, 2, 2, 2, 2, 2, 2, 2, 2, 2, 2, 2, 2, 2, 2, 2, 2, 2, 2, 2, 0, 2, 0, 0, 0, 0, 1, 1, 1, 0, 0, 0, 0, 0, 0, 1, 1, 1, 0, 0, 0, 0, 0, 0, 0, 2, 2, 0, 0, 0, 0, 0, 0, 0, 0, 0, 0, 0, 0, 0, 0, 0, 1, 1, 1, 0, 0, 0, 0, 0, 0, 2, 2, 2, 2, 2, 2, 2, 2, 2, 2, 2, 2, 2, 2, 2, 2, 2, 2, 2, 2, 2, 2, 2, 2, 2, 2, 2, 0, 0, 0, 0, 0, 0, 0, 0, 0, 2, 2, 2, 2, 2, 2, 0, 0, 0, 2, 2, 2, 2, 2, 2, 0, 0, 0, 0, 0, 0, 2, 2, 2, 2, 2, 2, 2, 2, 2, 2, 2, 2, 2, 2, 2, 2, 2, 2, 2, 2, 2, 2, 2, 2, 2, 2, 2, 2, 2, 2, 2, 2, 2, 2, 2, 2, 2, 2, 2, 2, 2, 2, 2, 2, 2, 2, 2, 2, 2, 2, 2, 2, 2, 2, 2, 2, 2, 0, 0, 0, 0, 0, 0, 2, 2, 2, 0, 0, 0, 0, 0, 0, 2, 2, 2, 2, 2, 2, 2, 2, 2, 0, 0, 0, 0, 0, 0, 0, 0, 0, 0, 0, 0, 0, 0, 0, 0, 0, 0, 1, 1, 1, 0, 0, 0, 0, 0, 0, 0, 0, 0, 0, 0, 0, 0, 0, 0, 0, 0, 0, 0, 0, 0, 0, 0, 0, 1, 1, 1, 0, 0, 0, 0, 0, 0, 0, 0, 0, 0, 0, 0, 0, 0, 0, 2, 2, 2, 1, 1, 2, 1, 1, 2, 2, 2, 2, 2, 2, 2, 2, 2, 2, 0, 0, 0, 0, 0, 0, 0, 0, 0, 0, 0, 0, 0, 0, 0, 0, 0, 0, 1, 1, 1, 0, 2, 2, 0, 0, 0, 0, 0, 0, 0, 0, 0, 0, 0, 0, 0, 0, 0, 0, 0, 0, 0, 0, 0, 1, 1, 1, 0, 0, 0, 0, 0, 0, 2, 0, 0, 2, 2, 2, 2, 2, 2, 2, 2, 2, 2, 2, 2, 2, 2, 2, 0, 0, 0, 0, 0, 0, 2, 2, 2, 2, 2, 2, 0, 0, 2, 2, 2, 2, 2, 2, 2, 2, 2, 2, 2, 2, 2, 2, 2, 2, 2, 2, 2, 2, 2, 2, 2, 0, 2, 2, 2, 2, 2, 2, 2, 0, 0, 2, 0, 0, 2, 2, 2, 2, 2, 2, 2, 2, 2, 2, 2, 2, 2, 2, 2, 2, 2, 2, 2, 2, 2, 2, 2, 2, 2, 2, 2, 2, 2, 2, 2, 2, 0, 2, 0, 0, 0, 0, 0, 0, 0, 0, 0, 0, 0, 2, 2, 2, 0, 0, 0, 2, 2, 2, 2, 2, 2, 2, 2, 0, 0, 2, 2, 2, 2, 2, 2, 0, 0, 0, 2, 0, 0, 2, 2, 2, 2, 2, 2, 2, 2, 2, 2, 2, 2, 2, 2, 2, 2, 2, 2, 2, 2, 2, 2, 0, 0, 0, 2, 2, 2, 2, 2, 2, 0, 0, 0, 2, 2, 2, 2, 2, 2, 0, 0, 0, 0, 0, 0, 0, 0, 0, 0, 0, 0, 0, 0, 0, 0, 0, 0, 0, 0, 0, 0, 0, 0, 0, 0, 0, 0, 0, 0, 0, 0, 0, 2, 0, 2, 0, 0, 0, 2, 0, 2, 1, 0, 0, 1, 0, 0, 1, 1, 1, 2, 2, 2, 1, 2, 1, 2, 1, 2, 0, 0, 0, 2, 2, 2, 2, 2, 2, 0, 0, 0, 2, 2, 2, 2, 2, 2, 0, 0, 0, 0, 0, 0, 0, 0, 2, 0, 0, 0, 2, 2, 2, 1, 1, 1, 2, 2, 2, 0, 0, 0, 0, 0, 0, 0, 0, 0, 0, 0, 0, 0, 0, 0, 2, 2, 2, 2, 2, 2, 2, 2, 0, 2, 2, 2, 0, 0, 0, 2, 2, 2, 2, 2, 2, 2, 2, 2, 2, 2, 2, 2, 2, 2, 2, 2, 2, 2, 2, 2, 2, 2, 2, 0, 2, 0, 0, 2, 0, 1, 1, 1, 0, 0, 0, 0, 0, 0, 1, 1, 1, 0, 0, 0, 0, 0, 0, 2, 2, 2, 0, 2, 2, 0, 0, 0, 1, 1, 1, 0, 0, 0, 0, 0, 0, 1, 1, 1, 0, 0, 0, 0, 0, 0, 2, 2, 2, 2, 2, 2, 2, 2, 2, 2, 2, 2, 2, 2, 2, 2, 2, 2, 2, 2, 2, 2, 2, 2, 2, 2, 2, 0, 0, 0, 0, 0, 0, 2, 2, 2, 2, 2, 2, 2, 2, 2, 1, 1, 1, 0, 0, 0, 0, 0, 0, 1, 1, 1, 1, 1, 1, 2, 2, 2, 2, 2, 2, 2, 2, 2, 2, 2, 2])
me_plane_001.materials.append(mat_rock)
me_plane_001.materials.append(mat_dirt)
me_plane_001.materials.append(mat_grass)
me_plane_001.use_remesh_preserve_volume = False
me_plane_001.use_remesh_preserve_attributes = False
me_plane_001.use_mirror_vertex_groups = False
me_plane_001.update()

# ---- objects
ob_plane = bpy.data.objects.new('Plane', me_plane_001)
ob_lamp = bpy.data.objects.new('Lamp', light_lamp)
ob_camera = bpy.data.objects.new('Camera', cam_camera)

# ---- transforms, parenting, visibility, modifiers, constraints
ob_plane.location = (-0.7309, -2.289, 0.7024)
ob_plane.scale = (3.986, 3.986, 3.986)
ob_plane.lineart.crease_threshold = 0.0
ob_lamp.location = (4.076, 1.005, 5.904)
ob_lamp.rotation_euler = (0.6503, 0.05522, 1.866)
ob_lamp.lock_rotations_4d = False
ob_lamp.empty_display_type = 'ARROWS'
ob_lamp.color = (0.0, 0.0, 0.0, 0.0)
ob_lamp.lineart.crease_threshold = 0.0
ob_camera.location = (7.481, -6.508, 5.344)
ob_camera.rotation_euler = (1.109, 0.01082, 0.8149)
ob_camera.lock_rotations_4d = False
ob_camera.empty_display_type = 'ARROWS'
ob_camera.color = (0.0, 0.0, 0.0, 0.0)
ob_camera.display_type = 'WIRE'
ob_camera.lineart.crease_threshold = 0.0

# ---- collection membership
col_collection_1.objects.link(ob_plane)
col_collection_1.objects.link(ob_lamp)
col_collection_1.objects.link(ob_camera)

# ---- scene / render settings (as saved in the file)
scene.camera = ob_camera
scene.frame_start = 1; scene.frame_end = 250; scene.frame_set(1)
scene.render.engine = 'BLENDER_EEVEE_NEXT'
scene.render.resolution_percentage = 50
scene.render.dither_intensity = 0.0
scene.cycles.use_denoising = False
scene.cycles.samples = 10
scene.cycles.sampling_pattern = 'TABULATED_SOBOL'
scene.cycles.light_sampling_threshold = 0.0
scene.cycles.use_adaptive_sampling = False
scene.cycles.use_light_tree = False
scene.cycles.blur_glossy = 0.0
scene.cycles.pixel_filter_type = 'GAUSSIAN'
scene.cycles.sample_clamp_indirect = 0.0
scene.view_settings.view_transform = 'Standard'
bpy.context.view_layer.update()
